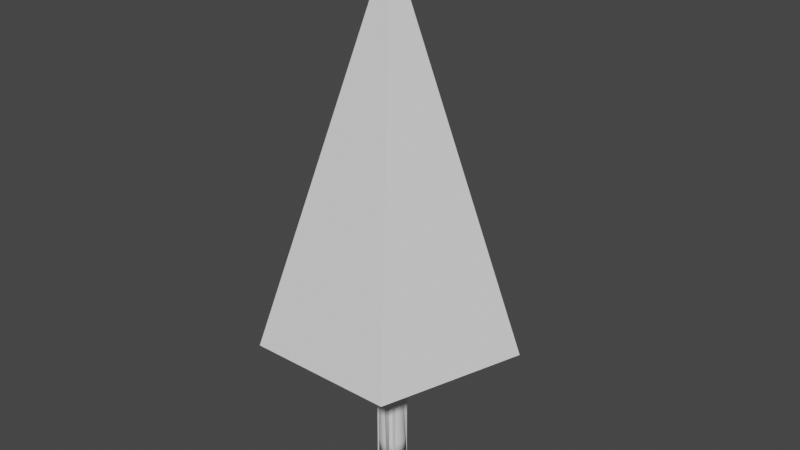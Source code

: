 # Source: SnowTree.blend  (saved by Blender 2.93.21; exported with 4.5.12 LTS)
import bpy
from mathutils import Matrix  # noqa: F401  (used for matrix-valued properties, if any)

bpy.ops.wm.read_factory_settings(use_empty=True)
scene = bpy.context.scene
scene.name = 'Scene'

# ---- collections
col_lod0 = bpy.data.collections.new('LOD0'); scene.collection.children.link(col_lod0)
col_lod1 = bpy.data.collections.new('LOD1'); scene.collection.children.link(col_lod1)
col_lod2 = bpy.data.collections.new('LOD2'); scene.collection.children.link(col_lod2)

# ---- world
world_world = bpy.data.worlds.new('World'); scene.world = world_world
world_world.use_nodes = True; world_world.node_tree.nodes.clear()
_N = world_world.node_tree.nodes; _L = world_world.node_tree.links
n0 = _N.new('ShaderNodeOutputWorld'); n0.name = 'World Output'; n0.location = (300, 300)
n1 = _N.new('ShaderNodeBackground'); n1.name = 'Background'; n1.location = (10, 300)
n1.inputs[0].default_value = (0.05088, 0.05088, 0.05088, 1.0)
_L.new(n1.outputs[0], n0.inputs[0])
n0.is_active_output = True
world_world.color = (0.05088, 0.05088, 0.05088)
world_world.use_sun_shadow = False
world_world.sun_shadow_jitter_overblur = 0.0

# ---- meshes
me_cone_005 = bpy.data.meshes.new('Cone.005')
me_cone_005.from_pydata([(0.0, 4.119, 1.748), (3.917, 1.273, 1.748), (2.421, -3.332, 1.748), (-2.421, -3.332, 1.748), (-3.917, 1.273, 1.748), (0.0, 0.0, 13.87)], [], [(0, 5, 1), (1, 5, 2), (2, 5, 3), (0, 1, 2, 3, 4), (3, 5, 4), (4, 5, 0)])
_uv = me_cone_005.uv_layers.new(name='UVMap')
_uv.uv.foreach_set('vector', [0.25, 0.49, 0.25, 0.25, 0.4783, 0.3242, 0.4783, 0.3242, 0.25, 0.25, 0.3911, 0.05584, 0.3911, 0.05584, 0.25, 0.25, 0.1089, 0.05584, 0.75, 0.49, 0.9783, 0.3242, 0.8911, 0.05584, 0.6089, 0.05584, 0.5217, 0.3242, 0.1089, 0.05584, 0.25, 0.25, 0.02175, 0.3242, 0.02175, 0.3242, 0.25, 0.25, 0.25, 0.49])
me_cone_005.use_remesh_fix_poles = True
me_cone_005.use_remesh_preserve_attributes = False
me_cone_005.update()
me_circle = bpy.data.meshes.new('Circle')
me_circle.from_pydata([(1.759e-08, 1.2, 2.136), (-1.383, 1.903, 2.116), (-1.142, 0.3708, 2.159), (-2.237, -0.7267, 2.189), (-0.7056, -0.9708, 2.196), (1.924e-07, -2.352, 2.234), (0.7056, -0.9708, 2.196), (2.237, -0.7267, 2.189), (1.142, 0.3708, 2.159), (1.383, 1.903, 2.116), (2.683e-08, 0.6448, 4.151), (-0.6795, 0.99, 4.141), (-0.561, 0.2374, 4.162), (-1.099, -0.3019, 4.177), (-0.3467, -0.4218, 4.18), (1.127e-07, -1.1, 4.199), (0.3467, -0.4218, 4.18), (1.099, -0.3019, 4.177), (0.561, 0.2374, 4.162), (0.6795, 0.99, 4.141), (1.977e-08, 1.04, 3.936), (-1.141, 1.619, 3.92), (-0.9419, 0.3555, 3.955), (-1.846, -0.55, 3.98), (-0.5821, -0.7514, 3.986), (1.64e-07, -1.891, 4.017), (0.5821, -0.7514, 3.986), (1.846, -0.55, 3.98), (0.9419, 0.3555, 3.955), (1.141, 1.619, 3.92), (6.004e-08, 0.5745, 5.796), (-0.5463, 0.8521, 5.788), (-0.451, 0.247, 5.805), (-0.8839, -0.1866, 5.817), (-0.2787, -0.283, 5.82), (1.291e-07, -0.8285, 5.835), (0.2787, -0.283, 5.82), (0.8839, -0.1866, 5.817), (0.451, 0.247, 5.805), (0.5463, 0.8521, 5.788), (3.337e-08, 0.8568, 5.543), (-0.8794, 1.304, 5.531), (-0.726, 0.3295, 5.558), (-1.423, -0.3684, 5.577), (-0.4487, -0.5236, 5.581), (1.445e-07, -1.402, 5.605), (0.4487, -0.5236, 5.581), (1.423, -0.3684, 5.577), (0.726, 0.3295, 5.558), (0.8794, 1.304, 5.531), (6.889e-08, 0.4692, 7.35), (-0.3756, 0.66, 7.345), (-0.3101, 0.244, 7.356), (-0.6077, -0.05407, 7.364), (-0.1916, -0.1203, 7.366), (1.164e-07, -0.4954, 7.376), (0.1916, -0.1203, 7.366), (0.6077, -0.05407, 7.364), (0.3101, 0.244, 7.356), (0.3756, 0.66, 7.345), (6.429e-08, 0.7245, 7.139), (-0.6763, 1.068, 7.13), (-0.5583, 0.319, 7.15), (-1.094, -0.2177, 7.165), (-0.3451, -0.3371, 7.169), (1.498e-07, -1.012, 7.187), (0.3451, -0.3371, 7.169), (1.094, -0.2177, 7.165), (0.5583, 0.319, 7.15), (0.6763, 1.068, 7.13), (9.239e-08, 0.2127, 9.871), (0.8058, 1.21, 5.795), (0.6653, 0.3171, 5.82), (0.4112, -0.4647, 5.842), (1.404e-07, -1.269, 5.864), (-1.304, -0.3225, 5.838), (-0.6653, 0.3171, 5.82), (3.855e-08, 0.8002, 5.807), (1.304, -0.3225, 5.838), (-0.4112, -0.4647, 5.842), (-0.8058, 1.21, 5.795), (0.2993, -0.2724, 7.227), (1.398e-07, -0.8582, 7.244), (-0.9491, -0.1689, 7.225), (-0.4843, 0.2966, 7.212), (6.566e-08, 0.6484, 7.202), (0.5866, 0.9464, 7.194), (0.9491, -0.1689, 7.225), (-0.2993, -0.2724, 7.227), (-0.5866, 0.9464, 7.194), (0.4843, 0.2966, 7.212), (-0.5597, -0.7167, 4.121), (1.614e-07, -1.812, 4.152), (-1.097, 1.563, 4.058), (-0.9056, 0.3475, 4.092), (0.9056, 0.3475, 4.092), (1.097, 1.563, 4.058), (0.5597, -0.7167, 4.121), (-1.775, -0.5231, 4.116), (2.275e-08, 1.005, 4.074), (1.775, -0.5231, 4.116), (8.237e-09, 0.577, 2.699), (-0.6476, 0.9061, 2.69), (-0.5347, 0.1887, 2.709), (-1.048, -0.3253, 2.724), (-0.3304, -0.4396, 2.727), (9.009e-08, -1.086, 2.745), (0.3304, -0.4396, 2.727), (1.048, -0.3253, 2.724), (0.5347, 0.1887, 2.709), (0.6476, 0.9061, 2.69), (1.192e-08, 0.01505, 2.714), (2.53e-08, 0.8892, 3.209), (-0.9909, 1.393, 3.195), (1.603, -0.4914, 3.247), (0.8181, 0.2951, 3.225), (-0.5056, -0.6663, 3.252), (1.505e-07, -1.656, 3.279), (-0.8181, 0.2951, 3.225), (0.9909, 1.393, 3.195), (0.5056, -0.6663, 3.252), (-1.603, -0.4914, 3.247)], [], [(113, 11, 10, 112), (115, 18, 17, 114), (117, 15, 14, 116), (118, 12, 11, 113), (119, 19, 18, 115), (120, 16, 15, 117), (121, 13, 12, 118), (112, 10, 19, 119), (114, 17, 16, 120), (116, 14, 13, 121), (11, 21, 20, 10), (18, 28, 27, 17), (15, 25, 24, 14), (12, 22, 21, 11), (19, 29, 28, 18), (16, 26, 25, 15), (13, 23, 22, 12), (10, 20, 29, 19), (17, 27, 26, 16), (14, 24, 23, 13), (92, 35, 34, 91), (94, 32, 31, 93), (96, 39, 38, 95), (97, 36, 35, 92), (98, 33, 32, 94), (99, 30, 39, 96), (100, 37, 36, 97), (91, 34, 33, 98), (93, 31, 30, 99), (95, 38, 37, 100), (32, 42, 41, 31), (39, 49, 48, 38), (36, 46, 45, 35), (33, 43, 42, 32), (30, 40, 49, 39), (37, 47, 46, 36), (34, 44, 43, 33), (31, 41, 40, 30), (38, 48, 47, 37), (35, 45, 44, 34), (71, 59, 58, 72), (73, 56, 55, 74), (75, 53, 52, 76), (77, 50, 59, 71), (78, 57, 56, 73), (79, 54, 53, 75), (80, 51, 50, 77), (72, 58, 57, 78), (74, 55, 54, 79), (76, 52, 51, 80), (81, 66, 65, 82), (83, 63, 62, 84), (85, 60, 69, 86), (87, 67, 66, 81), (88, 64, 63, 83), (89, 61, 60, 85), (90, 68, 67, 87), (82, 65, 64, 88), (84, 62, 61, 89), (86, 69, 68, 90), (63, 70, 62), (60, 70, 69), (67, 70, 66), (64, 70, 63), (61, 70, 60), (68, 70, 67), (65, 70, 64), (62, 70, 61), (69, 70, 68), (66, 70, 65), (42, 76, 80, 41), (45, 74, 79, 44), (48, 72, 78, 47), (41, 80, 77, 40), (44, 79, 75, 43), (47, 78, 73, 46), (40, 77, 71, 49), (43, 75, 76, 42), (46, 73, 74, 45), (49, 71, 72, 48), (59, 86, 90, 58), (52, 84, 89, 51), (55, 82, 88, 54), (58, 90, 87, 57), (51, 89, 85, 50), (54, 88, 83, 53), (57, 87, 81, 56), (50, 85, 86, 59), (53, 83, 84, 52), (56, 81, 82, 55), (28, 95, 100, 27), (21, 93, 99, 20), (24, 91, 98, 23), (27, 100, 97, 26), (20, 99, 96, 29), (23, 98, 94, 22), (26, 97, 92, 25), (29, 96, 95, 28), (22, 94, 93, 21), (25, 92, 91, 24), (5, 106, 107, 6), (2, 103, 104, 3), (9, 110, 101, 0), (6, 107, 108, 7), (3, 104, 105, 4), (0, 101, 102, 1), (7, 108, 109, 8), (4, 105, 106, 5), (1, 102, 103, 2), (8, 109, 110, 9), (110, 111, 101), (107, 111, 108), (104, 111, 105), (101, 111, 102), (108, 111, 109), (105, 111, 106), (102, 111, 103), (109, 111, 110), (106, 111, 107), (103, 111, 104), (4, 116, 121, 3), (7, 114, 120, 6), (0, 112, 119, 9), (3, 121, 118, 2), (6, 120, 117, 5), (9, 119, 115, 8), (2, 118, 113, 1), (5, 117, 116, 4), (8, 115, 114, 7), (1, 113, 112, 0)])
me_circle.polygons.foreach_set('use_smooth', [True] * 130)
_uv = me_circle.uv_layers.new(name='UVMap')
_uv.uv.foreach_set('vector', [0.0, 0.0, 0.0, 0.0, 0.0, 0.0, 0.0, 0.0, 0.0, 0.0, 0.0, 0.0, 0.0, 0.0, 0.0, 0.0, 0.0, 0.0, 0.0, 0.0, 0.0, 0.0, 0.0, 0.0, 0.0, 0.0, 0.0, 0.0, 0.0, 0.0, 0.0, 0.0, 0.0, 0.0, 0.0, 0.0, 0.0, 0.0, 0.0, 0.0, 0.0, 0.0, 0.0, 0.0, 0.0, 0.0, 0.0, 0.0, 0.0, 0.0, 0.0, 0.0, 0.0, 0.0, 0.0, 0.0, 0.0, 0.0, 0.0, 0.0, 0.0, 0.0, 0.0, 0.0, 0.0, 0.0, 0.0, 0.0, 0.0, 0.0, 0.0, 0.0, 0.0, 0.0, 0.0, 0.0, 0.0, 0.0, 0.0, 0.0, 0.0, 0.0, 0.0, 0.0, 0.0, 0.0, 0.0, 0.0, 0.0, 0.0, 0.0, 0.0, 0.0, 0.0, 0.0, 0.0, 0.0, 0.0, 0.0, 0.0, 0.0, 0.0, 0.0, 0.0, 0.0, 0.0, 0.0, 0.0, 0.0, 0.0, 0.0, 0.0, 0.0, 0.0, 0.0, 0.0, 0.0, 0.0, 0.0, 0.0, 0.0, 0.0, 0.0, 0.0, 0.0, 0.0, 0.0, 0.0, 0.0, 0.0, 0.0, 0.0, 0.0, 0.0, 0.0, 0.0, 0.0, 0.0, 0.0, 0.0, 0.0, 0.0, 0.0, 0.0, 0.0, 0.0, 0.0, 0.0, 0.0, 0.0, 0.0, 0.0, 0.0, 0.0, 0.0, 0.0, 0.0, 0.0, 0.0, 0.0, 0.0, 0.0, 0.0, 0.0, 0.0, 0.0, 0.0, 0.0, 0.0, 0.0, 0.0, 0.0, 0.0, 0.0, 0.0, 0.0, 0.0, 0.0, 0.0, 0.0, 0.0, 0.0, 0.0, 0.0, 0.0, 0.0, 0.0, 0.0, 0.0, 0.0, 0.0, 0.0, 0.0, 0.0, 0.0, 0.0, 0.0, 0.0, 0.0, 0.0, 0.0, 0.0, 0.0, 0.0, 0.0, 0.0, 0.0, 0.0, 0.0, 0.0, 0.0, 0.0, 0.0, 0.0, 0.0, 0.0, 0.0, 0.0, 0.0, 0.0, 0.0, 0.0, 0.0, 0.0, 0.0, 0.0, 0.0, 0.0, 0.0, 0.0, 0.0, 0.0, 0.0, 0.0, 0.0, 0.0, 0.0, 0.0, 0.0, 0.0, 0.0, 0.0, 0.0, 0.0, 0.0, 0.0, 0.0, 0.0, 0.0, 0.0, 0.0, 0.0, 0.0, 0.0, 0.0, 0.0, 0.0, 0.0, 0.0, 0.0, 0.0, 0.0, 0.0, 0.0, 0.0, 0.0, 0.0, 0.0, 0.0, 0.0, 0.0, 0.0, 0.0, 0.0, 0.0, 0.0, 0.0, 0.0, 0.0, 0.0, 0.0, 0.0, 0.0, 0.0, 0.0, 0.0, 0.0, 0.0, 0.0, 0.0, 0.0, 0.0, 0.0, 0.0, 0.0, 0.0, 0.0, 0.0, 0.0, 0.0, 0.0, 0.0, 0.0, 0.0, 0.0, 0.0, 0.0, 0.0, 0.0, 0.0, 0.0, 0.0, 0.0, 0.0, 0.0, 0.0, 0.0, 0.0, 0.0, 0.0, 0.0, 0.0, 0.0, 0.0, 0.0, 0.0, 0.0, 0.0, 0.0, 0.0, 0.0, 0.0, 0.0, 0.0, 0.0, 0.0, 0.0, 0.0, 0.0, 0.0, 0.0, 0.0, 0.0, 0.0, 0.0, 0.0, 0.0, 0.0, 0.0, 0.0, 0.0, 0.0, 0.0, 0.0, 0.0, 0.0, 0.0, 0.0, 0.0, 0.0, 0.0, 0.0, 0.0, 0.0, 0.0, 0.0, 0.0, 0.0, 0.0, 0.0, 0.0, 0.0, 0.0, 0.0, 0.0, 0.0, 0.0, 0.0, 0.0, 0.0, 0.0, 0.0, 0.0, 0.0, 0.0, 0.0, 0.0, 0.0, 0.0, 0.0, 0.0, 0.0, 0.0, 0.0, 0.0, 0.0, 0.0, 0.0, 0.0, 0.0, 0.0, 0.0, 0.0, 0.0, 0.0, 0.0, 0.0, 0.0, 0.0, 0.0, 0.0, 0.0, 0.0, 0.0, 0.0, 0.0, 0.0, 0.0, 0.0, 0.0, 0.0, 0.0, 0.0, 0.0, 0.0, 0.0, 0.0, 0.0, 0.0, 0.0, 0.0, 0.0, 0.0, 0.0, 0.0, 0.0, 0.0, 0.0, 0.0, 0.0, 0.0, 0.0, 0.0, 0.0, 0.0, 0.0, 0.0, 0.0, 0.0, 0.0, 0.0, 0.0, 0.0, 0.0, 0.0, 0.0, 0.0, 0.0, 0.0, 0.0, 0.0, 0.0, 0.0, 0.0, 0.0, 0.0, 0.0, 0.0, 0.0, 0.0, 0.0, 0.0, 0.0, 0.0, 0.0, 0.0, 0.0, 0.0, 0.0, 0.0, 0.0, 0.0, 0.0, 0.0, 0.0, 0.0, 0.0, 0.0, 0.0, 0.0, 0.0, 0.0, 0.0, 0.0, 0.0, 0.0, 0.0, 0.0, 0.0, 0.0, 0.0, 0.0, 0.0, 0.0, 0.0, 0.0, 0.0, 0.0, 0.0, 0.0, 0.0, 0.0, 0.0, 0.0, 0.0, 0.0, 0.0, 0.0, 0.0, 0.0, 0.0, 0.0, 0.0, 0.0, 0.0, 0.0, 0.0, 0.0, 0.0, 0.0, 0.0, 0.0, 0.0, 0.0, 0.0, 0.0, 0.0, 0.0, 0.0, 0.0, 0.0, 0.0, 0.0, 0.0, 0.0, 0.0, 0.0, 0.0, 0.0, 0.0, 0.0, 0.0, 0.0, 0.0, 0.0, 0.0, 0.0, 0.0, 0.0, 0.0, 0.0, 0.0, 0.0, 0.0, 0.0, 0.0, 0.0, 0.0, 0.0, 0.0, 0.0, 0.0, 0.0, 0.0, 0.0, 0.0, 0.0, 0.0, 0.0, 0.0, 0.0, 0.0, 0.0, 0.0, 0.0, 0.0, 0.0, 0.0, 0.0, 0.0, 0.0, 0.0, 0.0, 0.0, 0.0, 0.0, 0.0, 0.0, 0.0, 0.0, 0.0, 0.0, 0.0, 0.0, 0.0, 0.0, 0.0, 0.0, 0.0, 0.0, 0.0, 0.0, 0.0, 0.0, 0.0, 0.0, 0.0, 0.0, 0.0, 0.0, 0.0, 0.0, 0.0, 0.0, 0.0, 0.0, 0.0, 0.0, 0.0, 0.0, 0.0, 0.0, 0.0, 0.0, 0.0, 0.0, 0.0, 0.0, 0.0, 0.0, 0.0, 0.0, 0.0, 0.0, 0.0, 0.0, 0.0, 0.0, 0.0, 0.0, 0.0, 0.0, 0.0, 0.0, 0.0, 0.0, 0.0, 0.0, 0.0, 0.0, 0.0, 0.0, 0.0, 0.0, 0.0, 0.0, 0.0, 0.0, 0.0, 0.0, 0.0, 0.0, 0.0, 0.0, 0.0, 0.0, 0.0, 0.0, 0.0, 0.0, 0.0, 0.0, 0.0, 0.0, 0.0, 0.0, 0.0, 0.0, 0.0, 0.0, 0.0, 0.0, 0.0, 0.0, 0.0, 0.0, 0.0, 0.0, 0.0, 0.0, 0.0, 0.0, 0.0, 0.0, 0.0, 0.0, 0.0, 0.0, 0.0, 0.0, 0.0, 0.0, 0.0, 0.0, 0.0, 0.0, 0.0, 0.0, 0.0, 0.0, 0.0, 0.0, 0.0, 0.0, 0.0, 0.0, 0.0, 0.0, 0.0, 0.0, 0.0, 0.0, 0.0, 0.0, 0.0, 0.0, 0.0, 0.0, 0.0, 0.0, 0.0, 0.0, 0.0, 0.0, 0.0, 0.0, 0.0, 0.0, 0.0, 0.0, 0.0, 0.0, 0.0, 0.0, 0.0, 0.0, 0.0, 0.0, 0.0, 0.0, 0.0, 0.0, 0.0, 0.0, 0.0, 0.0, 0.0, 0.0, 0.0, 0.0, 0.0, 0.0, 0.0, 0.0, 0.0, 0.0, 0.0, 0.0, 0.0, 0.0, 0.0, 0.0, 0.0, 0.0, 0.0, 0.0, 0.0, 0.0, 0.0, 0.0, 0.0, 0.0, 0.0, 0.0, 0.0, 0.0, 0.0, 0.0, 0.0, 0.0, 0.0, 0.0, 0.0, 0.0, 0.0, 0.0, 0.0, 0.0, 0.0, 0.0, 0.0, 0.0, 0.0, 0.0, 0.0, 0.0, 0.0, 0.0, 0.0, 0.0, 0.0, 0.0, 0.0, 0.0, 0.0, 0.0, 0.0, 0.0, 0.0, 0.0, 0.0, 0.0, 0.0, 0.0, 0.0, 0.0, 0.0, 0.0, 0.0, 0.0, 0.0, 0.0, 0.0, 0.0, 0.0, 0.0, 0.0, 0.0, 0.0, 0.0, 0.0, 0.0, 0.0, 0.0, 0.0, 0.0, 0.0, 0.0, 0.0, 0.0, 0.0, 0.0, 0.0, 0.0, 0.0, 0.0, 0.0, 0.0, 0.0, 0.0, 0.0, 0.0, 0.0, 0.0, 0.0, 0.0, 0.0, 0.0, 0.0, 0.0, 0.0, 0.0, 0.0, 0.0, 0.0, 0.0, 0.0, 0.0, 0.0, 0.0, 0.0, 0.0, 0.0, 0.0, 0.0, 0.0, 0.0, 0.0, 0.0, 0.0, 0.0, 0.0, 0.0, 0.0, 0.0, 0.0, 0.0, 0.0, 0.0, 0.0, 0.0, 0.0, 0.0, 0.0, 0.0, 0.0, 0.0, 0.0, 0.0, 0.0, 0.0, 0.0, 0.0, 0.0, 0.0, 0.0, 0.0, 0.0, 0.0, 0.0, 0.0, 0.0, 0.0, 0.0, 0.0, 0.0, 0.0, 0.0, 0.0, 0.0, 0.0, 0.0, 0.0, 0.0, 0.0, 0.0, 0.0, 0.0, 0.0, 0.0, 0.0, 0.0, 0.0, 0.0, 0.0, 0.0, 0.0, 0.0, 0.0, 0.0, 0.0, 0.0, 0.0, 0.0, 0.0, 0.0, 0.0, 0.0, 0.0, 0.0, 0.0, 0.0, 0.0, 0.0, 0.0, 0.0, 0.0, 0.0, 0.0, 0.0, 0.0, 0.0, 0.0, 0.0, 0.0, 0.0, 0.0, 0.0, 0.0, 0.0, 0.0, 0.0, 0.0, 0.0, 0.0, 0.0, 0.0, 0.0, 0.0, 0.0])
me_circle.use_remesh_fix_poles = True
me_circle.use_remesh_preserve_attributes = False
me_circle.update()
me_cylinder_002 = bpy.data.meshes.new('Cylinder.002')
me_cylinder_002.from_pydata([(-1.359e-09, 0.4391, -2.992), (-5.1e-09, 0.2637, 3.784), (0.2605, 0.3545, -2.992), (0.1691, 0.2087, 3.784), (0.4215, 0.1329, -2.992), (0.2735, 0.06494, 3.784), (0.4215, -0.141, -2.992), (0.2735, -0.1128, 3.784), (0.2605, -0.3626, -2.992), (0.1691, -0.2566, 3.784), (-4.01e-08, -0.4473, -2.992), (-3.024e-08, -0.3115, 3.784), (-0.2605, -0.3626, -2.992), (-0.1691, -0.2566, 3.784), (-0.4215, -0.141, -2.992), (-0.2735, -0.1128, 3.784), (-0.4215, 0.1329, -2.992), (-0.2735, 0.06494, 3.784), (-0.2605, 0.3545, -2.992), (-0.1691, 0.2087, 3.784), (-5.1e-09, 0.2637, 3.639), (0.1691, 0.2087, 3.639), (0.2735, 0.06494, 3.639), (0.2735, -0.1128, 3.639), (0.1691, -0.2566, 3.639), (-3.024e-08, -0.3115, 3.639), (-0.1691, -0.2566, 3.639), (-0.2735, -0.1128, 3.639), (-0.2735, 0.06494, 3.639), (-0.1691, 0.2087, 3.639), (0.2605, 0.3545, -2.445), (0.4215, 0.1329, -2.445), (0.4215, -0.141, -2.445), (0.2605, -0.3626, -2.445), (-4.01e-08, -0.4473, -2.445), (-0.2605, -0.3626, -2.445), (-0.4215, -0.141, -2.445), (-0.4215, 0.1329, -2.445), (-0.2605, 0.3545, -2.445), (-1.359e-09, 0.4391, -2.445), (-4.383e-09, 0.1828, 1.891), (0.1929, 0.1204, 1.898), (0.3121, -0.04277, 1.914), (0.3121, -0.2445, 1.935), (0.1929, -0.4077, 1.952), (-3.307e-08, -0.47, 1.958), (-0.1929, -0.4077, 1.952), (-0.3121, -0.2445, 1.935), (-0.3121, -0.04277, 1.914), (-0.1929, 0.1204, 1.898), (0.2173, 0.2024, 0.8859), (0.3516, 0.0185, 0.8672), (0.3516, -0.2088, 0.8442), (0.2173, -0.3927, 0.8256), (-3.542e-08, -0.463, 0.8184), (-0.2173, -0.3927, 0.8256), (-0.3516, -0.2088, 0.8442), (-0.3516, 0.0185, 0.8672), (-0.2173, 0.2024, 0.8859), (-3.102e-09, 0.2727, 0.893)], [], [(20, 1, 3, 21), (21, 3, 5, 22), (22, 5, 7, 23), (23, 7, 9, 24), (24, 9, 11, 25), (25, 11, 13, 26), (26, 13, 15, 27), (27, 15, 17, 28), (3, 1, 19, 17, 15, 13, 11, 9, 7, 5), (28, 17, 19, 29), (29, 19, 1, 20), (0, 2, 4, 6, 8, 10, 12, 14, 16, 18), (49, 29, 20, 40), (48, 28, 29, 49), (47, 27, 28, 48), (46, 26, 27, 47), (45, 25, 26, 46), (44, 24, 25, 45), (43, 23, 24, 44), (42, 22, 23, 43), (41, 21, 22, 42), (40, 20, 21, 41), (0, 39, 30, 2), (2, 30, 31, 4), (4, 31, 32, 6), (6, 32, 33, 8), (8, 33, 34, 10), (10, 34, 35, 12), (12, 35, 36, 14), (14, 36, 37, 16), (16, 37, 38, 18), (18, 38, 39, 0), (59, 40, 41, 50), (50, 41, 42, 51), (51, 42, 43, 52), (52, 43, 44, 53), (53, 44, 45, 54), (54, 45, 46, 55), (55, 46, 47, 56), (56, 47, 48, 57), (57, 48, 49, 58), (58, 49, 40, 59), (38, 58, 59, 39), (37, 57, 58, 38), (36, 56, 57, 37), (35, 55, 56, 36), (34, 54, 55, 35), (33, 53, 54, 34), (32, 52, 53, 33), (31, 51, 52, 32), (30, 50, 51, 31), (39, 59, 50, 30)])
me_cylinder_002.polygons.foreach_set('use_smooth', [True] * 52)
_uv = me_cylinder_002.uv_layers.new(name='UVMap')
_uv.uv.foreach_set('vector', [1.0, 0.9829, 1.0, 1.0, 0.9, 1.0, 0.9, 0.9829, 0.9, 0.9829, 0.9, 1.0, 0.8, 1.0, 0.8, 0.9829, 0.8, 0.9829, 0.8, 1.0, 0.7, 1.0, 0.7, 0.9829, 0.7, 0.9829, 0.7, 1.0, 0.6, 1.0, 0.6, 0.9829, 0.6, 0.9829, 0.6, 1.0, 0.5, 1.0, 0.5, 0.9829, 0.5, 0.9829, 0.5, 1.0, 0.4, 1.0, 0.4, 0.9829, 0.4, 0.9829, 0.4, 1.0, 0.3, 1.0, 0.3, 0.9829, 0.3, 0.9829, 0.3, 1.0, 0.2, 1.0, 0.2, 0.9829, 0.3911, 0.4442, 0.25, 0.49, 0.1089, 0.4442, 0.02175, 0.3242, 0.02175, 0.1758, 0.1089, 0.05584, 0.25, 0.01, 0.3911, 0.05584, 0.4783, 0.1758, 0.4783, 0.3242, 0.2, 0.9829, 0.2, 1.0, 0.1, 1.0, 0.1, 0.9829, 0.1, 0.9829, 0.1, 1.0, -7.451e-08, 1.0, -7.451e-08, 0.9829, 0.75, 0.49, 0.8911, 0.4442, 0.9783, 0.3242, 0.9783, 0.1758, 0.8911, 0.05584, 0.75, 0.01, 0.6089, 0.05584, 0.5217, 0.1758, 0.5217, 0.3242, 0.6089, 0.4442, 0.1, 0.8592, 0.1, 0.9829, -7.451e-08, 0.9829, -7.451e-08, 0.8592, 0.2, 0.8592, 0.2, 0.9829, 0.1, 0.9829, 0.1, 0.8592, 0.3, 0.8592, 0.3, 0.9829, 0.2, 0.9829, 0.2, 0.8592, 0.4, 0.8592, 0.4, 0.9829, 0.3, 0.9829, 0.3, 0.8592, 0.5, 0.8592, 0.5, 0.9829, 0.4, 0.9829, 0.4, 0.8592, 0.6, 0.8592, 0.6, 0.9829, 0.5, 0.9829, 0.5, 0.8592, 0.7, 0.8592, 0.7, 0.9829, 0.6, 0.9829, 0.6, 0.8592, 0.8, 0.8592, 0.8, 0.9829, 0.7, 0.9829, 0.7, 0.8592, 0.9, 0.8592, 0.9, 0.9829, 0.8, 0.9829, 0.8, 0.8592, 1.0, 0.8592, 1.0, 0.9829, 0.9, 0.9829, 0.9, 0.8592, 1.0, 0.5, 1.0, 0.542, 0.9, 0.542, 0.9, 0.5, 0.9, 0.5, 0.9, 0.542, 0.8, 0.542, 0.8, 0.5, 0.8, 0.5, 0.8, 0.542, 0.7, 0.542, 0.7, 0.5, 0.7, 0.5, 0.7, 0.542, 0.6, 0.542, 0.6, 0.5, 0.6, 0.5, 0.6, 0.542, 0.5, 0.542, 0.5, 0.5, 0.5, 0.5, 0.5, 0.542, 0.4, 0.542, 0.4, 0.5, 0.4, 0.5, 0.4, 0.542, 0.3, 0.542, 0.3, 0.5, 0.3, 0.5, 0.3, 0.542, 0.2, 0.542, 0.2, 0.5, 0.2, 0.5, 0.2, 0.542, 0.1, 0.542, 0.1, 0.5, 0.1, 0.5, 0.1, 0.542, -7.451e-08, 0.542, -7.451e-08, 0.5, 1.0, 0.7816, 1.0, 0.8592, 0.9, 0.8592, 0.9, 0.7816, 0.9, 0.7816, 0.9, 0.8592, 0.8, 0.8592, 0.8, 0.7816, 0.8, 0.7816, 0.8, 0.8592, 0.7, 0.8592, 0.7, 0.7816, 0.7, 0.7816, 0.7, 0.8592, 0.6, 0.8592, 0.6, 0.7816, 0.6, 0.7816, 0.6, 0.8592, 0.5, 0.8592, 0.5, 0.7816, 0.5, 0.7816, 0.5, 0.8592, 0.4, 0.8592, 0.4, 0.7816, 0.4, 0.7816, 0.4, 0.8592, 0.3, 0.8592, 0.3, 0.7816, 0.3, 0.7816, 0.3, 0.8592, 0.2, 0.8592, 0.2, 0.7816, 0.2, 0.7816, 0.2, 0.8592, 0.1, 0.8592, 0.1, 0.7816, 0.1, 0.7816, 0.1, 0.8592, -7.451e-08, 0.8592, -7.451e-08, 0.7816, 0.1, 0.542, 0.1, 0.7816, -7.451e-08, 0.7816, -7.451e-08, 0.542, 0.2, 0.542, 0.2, 0.7816, 0.1, 0.7816, 0.1, 0.542, 0.3, 0.542, 0.3, 0.7816, 0.2, 0.7816, 0.2, 0.542, 0.4, 0.542, 0.4, 0.7816, 0.3, 0.7816, 0.3, 0.542, 0.5, 0.542, 0.5, 0.7816, 0.4, 0.7816, 0.4, 0.542, 0.6, 0.542, 0.6, 0.7816, 0.5, 0.7816, 0.5, 0.542, 0.7, 0.542, 0.7, 0.7816, 0.6, 0.7816, 0.6, 0.542, 0.8, 0.542, 0.8, 0.7816, 0.7, 0.7816, 0.7, 0.542, 0.9, 0.542, 0.9, 0.7816, 0.8, 0.7816, 0.8, 0.542, 1.0, 0.542, 1.0, 0.7816, 0.9, 0.7816, 0.9, 0.542])
me_cylinder_002.use_remesh_fix_poles = True
me_cylinder_002.use_remesh_preserve_attributes = False
me_cylinder_002.update()
me_circle_002 = bpy.data.meshes.new('Circle.002')
me_circle_002.from_pydata([(1.924e-08, 1.158, 2.809), (-1.331, 1.834, 2.79), (-1.099, 0.3598, 2.831), (-2.154, -0.6966, 2.86), (-0.6791, -0.9315, 2.866), (1.874e-07, -2.261, 2.903), (0.6791, -0.9315, 2.866), (2.154, -0.6966, 2.86), (1.099, 0.3598, 2.831), (1.331, 1.834, 2.79), (2.813e-08, 0.6235, 4.172), (-0.654, 0.9558, 4.163), (-0.5399, 0.2314, 4.183), (-1.058, -0.2877, 4.198), (-0.3337, -0.4031, 4.201), (1.108e-07, -1.056, 4.219), (0.3337, -0.4031, 4.201), (1.058, -0.2877, 4.198), (0.5399, 0.2314, 4.183), (0.654, 0.9558, 4.163), (2.133e-08, 1.003, 4.542), (-1.098, 1.561, 4.526), (-0.9066, 0.345, 4.56), (-1.777, -0.5265, 4.584), (-0.5603, -0.7203, 4.589), (1.601e-07, -1.817, 4.619), (0.5603, -0.7203, 4.589), (1.777, -0.5265, 4.584), (0.9066, 0.345, 4.56), (1.098, 1.561, 4.526), (6.01e-08, 0.5559, 5.994), (-0.5258, 0.823, 5.987), (-0.4341, 0.2406, 6.003), (-0.8507, -0.1767, 6.014), (-0.2683, -0.2695, 6.017), (1.266e-07, -0.7945, 6.031), (0.2683, -0.2695, 6.017), (0.8507, -0.1767, 6.014), (0.4341, 0.2406, 6.003), (0.5258, 0.823, 5.987), (3.442e-08, 0.8276, 6.088), (-0.8464, 1.258, 6.076), (-0.6988, 0.3201, 6.102), (-1.369, -0.3517, 6.121), (-0.4319, -0.5011, 6.125), (1.414e-07, -1.346, 6.148), (0.4319, -0.5011, 6.125), (1.369, -0.3517, 6.121), (0.6988, 0.3201, 6.102), (0.8464, 1.258, 6.076), (6.861e-08, 0.4545, 7.321), (-0.3615, 0.6381, 7.316), (-0.2984, 0.2377, 7.327), (-0.5849, -0.04915, 7.335), (-0.1844, -0.1129, 7.337), (1.143e-07, -0.4739, 7.347), (0.1844, -0.1129, 7.337), (0.5849, -0.04915, 7.335), (0.2984, 0.2377, 7.327), (0.3615, 0.6381, 7.316), (6.418e-08, 0.7003, 7.346), (-0.6509, 1.031, 7.337), (-0.5374, 0.31, 7.357), (-1.053, -0.2067, 7.371), (-0.3321, -0.3216, 7.374), (1.465e-07, -0.9716, 7.392), (0.3321, -0.3216, 7.374), (1.053, -0.2067, 7.371), (0.5374, 0.31, 7.357), (0.6509, 1.031, 7.337), (9.123e-08, 0.2076, 9.976), (0.7756, 1.167, 6.331), (0.6403, 0.3081, 6.355), (0.3957, -0.4444, 6.375), (1.374e-07, -1.219, 6.397), (-1.255, -0.3075, 6.372), (-0.6403, 0.3081, 6.355), (3.942e-08, 0.7731, 6.342), (1.255, -0.3075, 6.372), (-0.3957, -0.4444, 6.375), (-0.7756, 1.167, 6.331), (0.2881, -0.2593, 7.709), (1.369e-07, -0.8232, 7.725), (-0.9135, -0.1597, 7.706), (-0.4661, 0.2884, 7.694), (6.551e-08, 0.6269, 7.685), (0.5646, 0.9138, 7.677), (0.9135, -0.1597, 7.706), (-0.2881, -0.2593, 7.709), (-0.5646, 0.9138, 7.677), (0.4661, 0.2884, 7.694), (-0.5387, -0.687, 4.72), (1.576e-07, -1.741, 4.749), (-1.056, 1.507, 4.659), (-0.8716, 0.3373, 4.691), (0.8716, 0.3373, 4.691), (1.056, 1.507, 4.659), (0.5387, -0.687, 4.72), (-1.708, -0.5006, 4.715), (2.42e-08, 0.9704, 4.674), (1.708, -0.5006, 4.715), (1.024e-08, 0.5583, 2.721), (-0.6233, 0.875, 2.712), (-0.5146, 0.1845, 2.731), (-1.009, -0.3102, 2.745), (-0.318, -0.4202, 2.748), (8.902e-08, -1.043, 2.765), (0.318, -0.4202, 2.748), (1.009, -0.3102, 2.745), (0.5146, 0.1845, 2.731), (0.6233, 0.875, 2.712), (1.378e-08, 0.01738, 3.365), (2.666e-08, 0.8588, 3.841), (-0.9537, 1.343, 3.828), (1.543, -0.4701, 3.878), (0.7874, 0.2869, 3.857), (-0.4866, -0.6384, 3.883), (1.472e-07, -1.591, 3.909), (-0.7874, 0.2869, 3.857), (0.9537, 1.343, 3.828), (0.4866, -0.6384, 3.883), (-1.543, -0.4701, 3.878)], [], [(113, 11, 10, 112), (115, 18, 17, 114), (117, 15, 14, 116), (118, 12, 11, 113), (119, 19, 18, 115), (120, 16, 15, 117), (121, 13, 12, 118), (112, 10, 19, 119), (114, 17, 16, 120), (116, 14, 13, 121), (11, 21, 20, 10), (18, 28, 27, 17), (15, 25, 24, 14), (12, 22, 21, 11), (19, 29, 28, 18), (16, 26, 25, 15), (13, 23, 22, 12), (10, 20, 29, 19), (17, 27, 26, 16), (14, 24, 23, 13), (92, 35, 34, 91), (94, 32, 31, 93), (96, 39, 38, 95), (97, 36, 35, 92), (98, 33, 32, 94), (99, 30, 39, 96), (100, 37, 36, 97), (91, 34, 33, 98), (93, 31, 30, 99), (95, 38, 37, 100), (32, 42, 41, 31), (39, 49, 48, 38), (36, 46, 45, 35), (33, 43, 42, 32), (30, 40, 49, 39), (37, 47, 46, 36), (34, 44, 43, 33), (31, 41, 40, 30), (38, 48, 47, 37), (35, 45, 44, 34), (71, 59, 58, 72), (73, 56, 55, 74), (75, 53, 52, 76), (77, 50, 59, 71), (78, 57, 56, 73), (79, 54, 53, 75), (80, 51, 50, 77), (72, 58, 57, 78), (74, 55, 54, 79), (76, 52, 51, 80), (81, 66, 65, 82), (83, 63, 62, 84), (85, 60, 69, 86), (87, 67, 66, 81), (88, 64, 63, 83), (89, 61, 60, 85), (90, 68, 67, 87), (82, 65, 64, 88), (84, 62, 61, 89), (86, 69, 68, 90), (63, 70, 62), (60, 70, 69), (67, 70, 66), (64, 70, 63), (61, 70, 60), (68, 70, 67), (65, 70, 64), (62, 70, 61), (69, 70, 68), (66, 70, 65), (42, 76, 80, 41), (45, 74, 79, 44), (48, 72, 78, 47), (41, 80, 77, 40), (44, 79, 75, 43), (47, 78, 73, 46), (40, 77, 71, 49), (43, 75, 76, 42), (46, 73, 74, 45), (49, 71, 72, 48), (59, 86, 90, 58), (52, 84, 89, 51), (55, 82, 88, 54), (58, 90, 87, 57), (51, 89, 85, 50), (54, 88, 83, 53), (57, 87, 81, 56), (50, 85, 86, 59), (53, 83, 84, 52), (56, 81, 82, 55), (28, 95, 100, 27), (21, 93, 99, 20), (24, 91, 98, 23), (27, 100, 97, 26), (20, 99, 96, 29), (23, 98, 94, 22), (26, 97, 92, 25), (29, 96, 95, 28), (22, 94, 93, 21), (25, 92, 91, 24), (5, 106, 107, 6), (2, 103, 104, 3), (9, 110, 101, 0), (6, 107, 108, 7), (3, 104, 105, 4), (0, 101, 102, 1), (7, 108, 109, 8), (4, 105, 106, 5), (1, 102, 103, 2), (8, 109, 110, 9), (110, 111, 101), (107, 111, 108), (104, 111, 105), (101, 111, 102), (108, 111, 109), (105, 111, 106), (102, 111, 103), (109, 111, 110), (106, 111, 107), (103, 111, 104), (4, 116, 121, 3), (7, 114, 120, 6), (0, 112, 119, 9), (3, 121, 118, 2), (6, 120, 117, 5), (9, 119, 115, 8), (2, 118, 113, 1), (5, 117, 116, 4), (8, 115, 114, 7), (1, 113, 112, 0)])
me_circle_002.polygons.foreach_set('use_smooth', [True] * 130)
_uv = me_circle_002.uv_layers.new(name='UVMap')
_uv.uv.foreach_set('vector', [0.0, 0.0, 0.0, 0.0, 0.0, 0.0, 0.0, 0.0, 0.0, 0.0, 0.0, 0.0, 0.0, 0.0, 0.0, 0.0, 0.0, 0.0, 0.0, 0.0, 0.0, 0.0, 0.0, 0.0, 0.0, 0.0, 0.0, 0.0, 0.0, 0.0, 0.0, 0.0, 0.0, 0.0, 0.0, 0.0, 0.0, 0.0, 0.0, 0.0, 0.0, 0.0, 0.0, 0.0, 0.0, 0.0, 0.0, 0.0, 0.0, 0.0, 0.0, 0.0, 0.0, 0.0, 0.0, 0.0, 0.0, 0.0, 0.0, 0.0, 0.0, 0.0, 0.0, 0.0, 0.0, 0.0, 0.0, 0.0, 0.0, 0.0, 0.0, 0.0, 0.0, 0.0, 0.0, 0.0, 0.0, 0.0, 0.0, 0.0, 0.0, 0.0, 0.0, 0.0, 0.0, 0.0, 0.0, 0.0, 0.0, 0.0, 0.0, 0.0, 0.0, 0.0, 0.0, 0.0, 0.0, 0.0, 0.0, 0.0, 0.0, 0.0, 0.0, 0.0, 0.0, 0.0, 0.0, 0.0, 0.0, 0.0, 0.0, 0.0, 0.0, 0.0, 0.0, 0.0, 0.0, 0.0, 0.0, 0.0, 0.0, 0.0, 0.0, 0.0, 0.0, 0.0, 0.0, 0.0, 0.0, 0.0, 0.0, 0.0, 0.0, 0.0, 0.0, 0.0, 0.0, 0.0, 0.0, 0.0, 0.0, 0.0, 0.0, 0.0, 0.0, 0.0, 0.0, 0.0, 0.0, 0.0, 0.0, 0.0, 0.0, 0.0, 0.0, 0.0, 0.0, 0.0, 0.0, 0.0, 0.0, 0.0, 0.0, 0.0, 0.0, 0.0, 0.0, 0.0, 0.0, 0.0, 0.0, 0.0, 0.0, 0.0, 0.0, 0.0, 0.0, 0.0, 0.0, 0.0, 0.0, 0.0, 0.0, 0.0, 0.0, 0.0, 0.0, 0.0, 0.0, 0.0, 0.0, 0.0, 0.0, 0.0, 0.0, 0.0, 0.0, 0.0, 0.0, 0.0, 0.0, 0.0, 0.0, 0.0, 0.0, 0.0, 0.0, 0.0, 0.0, 0.0, 0.0, 0.0, 0.0, 0.0, 0.0, 0.0, 0.0, 0.0, 0.0, 0.0, 0.0, 0.0, 0.0, 0.0, 0.0, 0.0, 0.0, 0.0, 0.0, 0.0, 0.0, 0.0, 0.0, 0.0, 0.0, 0.0, 0.0, 0.0, 0.0, 0.0, 0.0, 0.0, 0.0, 0.0, 0.0, 0.0, 0.0, 0.0, 0.0, 0.0, 0.0, 0.0, 0.0, 0.0, 0.0, 0.0, 0.0, 0.0, 0.0, 0.0, 0.0, 0.0, 0.0, 0.0, 0.0, 0.0, 0.0, 0.0, 0.0, 0.0, 0.0, 0.0, 0.0, 0.0, 0.0, 0.0, 0.0, 0.0, 0.0, 0.0, 0.0, 0.0, 0.0, 0.0, 0.0, 0.0, 0.0, 0.0, 0.0, 0.0, 0.0, 0.0, 0.0, 0.0, 0.0, 0.0, 0.0, 0.0, 0.0, 0.0, 0.0, 0.0, 0.0, 0.0, 0.0, 0.0, 0.0, 0.0, 0.0, 0.0, 0.0, 0.0, 0.0, 0.0, 0.0, 0.0, 0.0, 0.0, 0.0, 0.0, 0.0, 0.0, 0.0, 0.0, 0.0, 0.0, 0.0, 0.0, 0.0, 0.0, 0.0, 0.0, 0.0, 0.0, 0.0, 0.0, 0.0, 0.0, 0.0, 0.0, 0.0, 0.0, 0.0, 0.0, 0.0, 0.0, 0.0, 0.0, 0.0, 0.0, 0.0, 0.0, 0.0, 0.0, 0.0, 0.0, 0.0, 0.0, 0.0, 0.0, 0.0, 0.0, 0.0, 0.0, 0.0, 0.0, 0.0, 0.0, 0.0, 0.0, 0.0, 0.0, 0.0, 0.0, 0.0, 0.0, 0.0, 0.0, 0.0, 0.0, 0.0, 0.0, 0.0, 0.0, 0.0, 0.0, 0.0, 0.0, 0.0, 0.0, 0.0, 0.0, 0.0, 0.0, 0.0, 0.0, 0.0, 0.0, 0.0, 0.0, 0.0, 0.0, 0.0, 0.0, 0.0, 0.0, 0.0, 0.0, 0.0, 0.0, 0.0, 0.0, 0.0, 0.0, 0.0, 0.0, 0.0, 0.0, 0.0, 0.0, 0.0, 0.0, 0.0, 0.0, 0.0, 0.0, 0.0, 0.0, 0.0, 0.0, 0.0, 0.0, 0.0, 0.0, 0.0, 0.0, 0.0, 0.0, 0.0, 0.0, 0.0, 0.0, 0.0, 0.0, 0.0, 0.0, 0.0, 0.0, 0.0, 0.0, 0.0, 0.0, 0.0, 0.0, 0.0, 0.0, 0.0, 0.0, 0.0, 0.0, 0.0, 0.0, 0.0, 0.0, 0.0, 0.0, 0.0, 0.0, 0.0, 0.0, 0.0, 0.0, 0.0, 0.0, 0.0, 0.0, 0.0, 0.0, 0.0, 0.0, 0.0, 0.0, 0.0, 0.0, 0.0, 0.0, 0.0, 0.0, 0.0, 0.0, 0.0, 0.0, 0.0, 0.0, 0.0, 0.0, 0.0, 0.0, 0.0, 0.0, 0.0, 0.0, 0.0, 0.0, 0.0, 0.0, 0.0, 0.0, 0.0, 0.0, 0.0, 0.0, 0.0, 0.0, 0.0, 0.0, 0.0, 0.0, 0.0, 0.0, 0.0, 0.0, 0.0, 0.0, 0.0, 0.0, 0.0, 0.0, 0.0, 0.0, 0.0, 0.0, 0.0, 0.0, 0.0, 0.0, 0.0, 0.0, 0.0, 0.0, 0.0, 0.0, 0.0, 0.0, 0.0, 0.0, 0.0, 0.0, 0.0, 0.0, 0.0, 0.0, 0.0, 0.0, 0.0, 0.0, 0.0, 0.0, 0.0, 0.0, 0.0, 0.0, 0.0, 0.0, 0.0, 0.0, 0.0, 0.0, 0.0, 0.0, 0.0, 0.0, 0.0, 0.0, 0.0, 0.0, 0.0, 0.0, 0.0, 0.0, 0.0, 0.0, 0.0, 0.0, 0.0, 0.0, 0.0, 0.0, 0.0, 0.0, 0.0, 0.0, 0.0, 0.0, 0.0, 0.0, 0.0, 0.0, 0.0, 0.0, 0.0, 0.0, 0.0, 0.0, 0.0, 0.0, 0.0, 0.0, 0.0, 0.0, 0.0, 0.0, 0.0, 0.0, 0.0, 0.0, 0.0, 0.0, 0.0, 0.0, 0.0, 0.0, 0.0, 0.0, 0.0, 0.0, 0.0, 0.0, 0.0, 0.0, 0.0, 0.0, 0.0, 0.0, 0.0, 0.0, 0.0, 0.0, 0.0, 0.0, 0.0, 0.0, 0.0, 0.0, 0.0, 0.0, 0.0, 0.0, 0.0, 0.0, 0.0, 0.0, 0.0, 0.0, 0.0, 0.0, 0.0, 0.0, 0.0, 0.0, 0.0, 0.0, 0.0, 0.0, 0.0, 0.0, 0.0, 0.0, 0.0, 0.0, 0.0, 0.0, 0.0, 0.0, 0.0, 0.0, 0.0, 0.0, 0.0, 0.0, 0.0, 0.0, 0.0, 0.0, 0.0, 0.0, 0.0, 0.0, 0.0, 0.0, 0.0, 0.0, 0.0, 0.0, 0.0, 0.0, 0.0, 0.0, 0.0, 0.0, 0.0, 0.0, 0.0, 0.0, 0.0, 0.0, 0.0, 0.0, 0.0, 0.0, 0.0, 0.0, 0.0, 0.0, 0.0, 0.0, 0.0, 0.0, 0.0, 0.0, 0.0, 0.0, 0.0, 0.0, 0.0, 0.0, 0.0, 0.0, 0.0, 0.0, 0.0, 0.0, 0.0, 0.0, 0.0, 0.0, 0.0, 0.0, 0.0, 0.0, 0.0, 0.0, 0.0, 0.0, 0.0, 0.0, 0.0, 0.0, 0.0, 0.0, 0.0, 0.0, 0.0, 0.0, 0.0, 0.0, 0.0, 0.0, 0.0, 0.0, 0.0, 0.0, 0.0, 0.0, 0.0, 0.0, 0.0, 0.0, 0.0, 0.0, 0.0, 0.0, 0.0, 0.0, 0.0, 0.0, 0.0, 0.0, 0.0, 0.0, 0.0, 0.0, 0.0, 0.0, 0.0, 0.0, 0.0, 0.0, 0.0, 0.0, 0.0, 0.0, 0.0, 0.0, 0.0, 0.0, 0.0, 0.0, 0.0, 0.0, 0.0, 0.0, 0.0, 0.0, 0.0, 0.0, 0.0, 0.0, 0.0, 0.0, 0.0, 0.0, 0.0, 0.0, 0.0, 0.0, 0.0, 0.0, 0.0, 0.0, 0.0, 0.0, 0.0, 0.0, 0.0, 0.0, 0.0, 0.0, 0.0, 0.0, 0.0, 0.0, 0.0, 0.0, 0.0, 0.0, 0.0, 0.0, 0.0, 0.0, 0.0, 0.0, 0.0, 0.0, 0.0, 0.0, 0.0, 0.0, 0.0, 0.0, 0.0, 0.0, 0.0, 0.0, 0.0, 0.0, 0.0, 0.0, 0.0, 0.0, 0.0, 0.0, 0.0, 0.0, 0.0, 0.0, 0.0, 0.0, 0.0, 0.0, 0.0, 0.0, 0.0, 0.0, 0.0, 0.0, 0.0, 0.0, 0.0, 0.0, 0.0, 0.0, 0.0, 0.0, 0.0, 0.0, 0.0, 0.0, 0.0, 0.0, 0.0, 0.0, 0.0, 0.0, 0.0, 0.0, 0.0, 0.0, 0.0, 0.0, 0.0, 0.0, 0.0, 0.0, 0.0, 0.0, 0.0, 0.0, 0.0, 0.0, 0.0, 0.0, 0.0, 0.0, 0.0, 0.0, 0.0, 0.0, 0.0, 0.0, 0.0, 0.0, 0.0, 0.0, 0.0, 0.0, 0.0, 0.0, 0.0, 0.0, 0.0, 0.0, 0.0, 0.0, 0.0, 0.0, 0.0, 0.0, 0.0, 0.0, 0.0, 0.0, 0.0, 0.0, 0.0, 0.0, 0.0, 0.0, 0.0, 0.0, 0.0, 0.0, 0.0, 0.0, 0.0, 0.0, 0.0, 0.0, 0.0, 0.0, 0.0, 0.0, 0.0, 0.0, 0.0, 0.0, 0.0, 0.0, 0.0, 0.0, 0.0, 0.0, 0.0, 0.0, 0.0, 0.0, 0.0, 0.0, 0.0, 0.0, 0.0, 0.0, 0.0, 0.0, 0.0, 0.0, 0.0, 0.0, 0.0, 0.0, 0.0, 0.0, 0.0, 0.0, 0.0, 0.0, 0.0, 0.0, 0.0, 0.0])
me_circle_002.use_remesh_fix_poles = True
me_circle_002.use_remesh_preserve_attributes = False
me_circle_002.update()
me_circle_006 = bpy.data.meshes.new('Circle.006')
me_circle_006.from_pydata([(1.759e-08, 1.2, 2.136), (-1.383, 1.903, 2.116), (-1.142, 0.3708, 2.159), (-2.237, -0.7267, 2.189), (-0.7056, -0.9708, 2.196), (1.924e-07, -2.352, 2.234), (0.7056, -0.9708, 2.196), (2.237, -0.7267, 2.189), (1.142, 0.3708, 2.159), (1.383, 1.903, 2.116), (2.683e-08, 0.6448, 4.151), (-0.6795, 0.99, 4.141), (-0.561, 0.2374, 4.162), (-1.099, -0.3019, 4.177), (-0.3467, -0.4218, 4.18), (1.127e-07, -1.1, 4.199), (0.3467, -0.4218, 4.18), (1.099, -0.3019, 4.177), (0.561, 0.2374, 4.162), (0.6795, 0.99, 4.141), (1.977e-08, 1.04, 3.936), (-1.141, 1.619, 3.92), (-0.9419, 0.3555, 3.955), (-1.846, -0.55, 3.98), (-0.5821, -0.7514, 3.986), (1.64e-07, -1.891, 4.017), (0.5821, -0.7514, 3.986), (1.846, -0.55, 3.98), (0.9419, 0.3555, 3.955), (1.141, 1.619, 3.92), (6.004e-08, 0.5745, 5.796), (-0.5463, 0.8521, 5.788), (-0.451, 0.247, 5.805), (-0.8839, -0.1866, 5.817), (-0.2787, -0.283, 5.82), (1.291e-07, -0.8285, 5.835), (0.2787, -0.283, 5.82), (0.8839, -0.1866, 5.817), (0.451, 0.247, 5.805), (0.5463, 0.8521, 5.788), (3.337e-08, 0.8568, 5.543), (-0.8794, 1.304, 5.531), (-0.726, 0.3295, 5.558), (-1.423, -0.3684, 5.577), (-0.4487, -0.5236, 5.581), (1.445e-07, -1.402, 5.605), (0.4487, -0.5236, 5.581), (1.423, -0.3684, 5.577), (0.726, 0.3295, 5.558), (0.8794, 1.304, 5.531), (6.889e-08, 0.4692, 7.35), (-0.3756, 0.66, 7.345), (-0.3101, 0.244, 7.356), (-0.6077, -0.05407, 7.364), (-0.1916, -0.1203, 7.366), (1.164e-07, -0.4954, 7.376), (0.1916, -0.1203, 7.366), (0.6077, -0.05407, 7.364), (0.3101, 0.244, 7.356), (0.3756, 0.66, 7.345), (6.429e-08, 0.7245, 7.139), (-0.6763, 1.068, 7.13), (-0.5583, 0.319, 7.15), (-1.094, -0.2177, 7.165), (-0.3451, -0.3371, 7.169), (1.498e-07, -1.012, 7.187), (0.3451, -0.3371, 7.169), (1.094, -0.2177, 7.165), (0.5583, 0.319, 7.15), (0.6763, 1.068, 7.13), (9.239e-08, 0.2127, 9.871), (0.8058, 1.21, 5.795), (0.6653, 0.3171, 5.82), (0.4112, -0.4647, 5.842), (1.404e-07, -1.269, 5.864), (-1.304, -0.3225, 5.838), (-0.6653, 0.3171, 5.82), (3.855e-08, 0.8002, 5.807), (1.304, -0.3225, 5.838), (-0.4112, -0.4647, 5.842), (-0.8058, 1.21, 5.795), (0.2993, -0.2724, 7.227), (1.398e-07, -0.8582, 7.244), (-0.9491, -0.1689, 7.225), (-0.4843, 0.2966, 7.212), (6.566e-08, 0.6484, 7.202), (0.5866, 0.9464, 7.194), (0.9491, -0.1689, 7.225), (-0.2993, -0.2724, 7.227), (-0.5866, 0.9464, 7.194), (0.4843, 0.2966, 7.212), (-0.5597, -0.7167, 4.121), (1.614e-07, -1.812, 4.152), (-1.097, 1.563, 4.058), (-0.9056, 0.3475, 4.092), (0.9056, 0.3475, 4.092), (1.097, 1.563, 4.058), (0.5597, -0.7167, 4.121), (-1.775, -0.5231, 4.116), (2.275e-08, 1.005, 4.074), (1.775, -0.5231, 4.116), (8.237e-09, 0.577, 2.699), (-0.6476, 0.9061, 2.69), (-0.5347, 0.1887, 2.709), (-1.048, -0.3253, 2.724), (-0.3304, -0.4396, 2.727), (9.009e-08, -1.086, 2.745), (0.3304, -0.4396, 2.727), (1.048, -0.3253, 2.724), (0.5347, 0.1887, 2.709), (0.6476, 0.9061, 2.69), (1.192e-08, 0.01505, 2.714), (2.53e-08, 0.8892, 3.209), (-0.9909, 1.393, 3.195), (1.603, -0.4914, 3.247), (0.8181, 0.2951, 3.225), (-0.5056, -0.6663, 3.252), (1.505e-07, -1.656, 3.279), (-0.8181, 0.2951, 3.225), (0.9909, 1.393, 3.195), (0.5056, -0.6663, 3.252), (-1.603, -0.4914, 3.247)], [], [(113, 11, 10, 112), (115, 18, 17, 114), (117, 15, 14, 116), (118, 12, 11, 113), (119, 19, 18, 115), (120, 16, 15, 117), (121, 13, 12, 118), (112, 10, 19, 119), (114, 17, 16, 120), (116, 14, 13, 121), (11, 21, 20, 10), (18, 28, 27, 17), (15, 25, 24, 14), (12, 22, 21, 11), (19, 29, 28, 18), (16, 26, 25, 15), (13, 23, 22, 12), (10, 20, 29, 19), (17, 27, 26, 16), (14, 24, 23, 13), (92, 35, 34, 91), (94, 32, 31, 93), (96, 39, 38, 95), (97, 36, 35, 92), (98, 33, 32, 94), (99, 30, 39, 96), (100, 37, 36, 97), (91, 34, 33, 98), (93, 31, 30, 99), (95, 38, 37, 100), (32, 42, 41, 31), (39, 49, 48, 38), (36, 46, 45, 35), (33, 43, 42, 32), (30, 40, 49, 39), (37, 47, 46, 36), (34, 44, 43, 33), (31, 41, 40, 30), (38, 48, 47, 37), (35, 45, 44, 34), (71, 59, 58, 72), (73, 56, 55, 74), (75, 53, 52, 76), (77, 50, 59, 71), (78, 57, 56, 73), (79, 54, 53, 75), (80, 51, 50, 77), (72, 58, 57, 78), (74, 55, 54, 79), (76, 52, 51, 80), (81, 66, 65, 82), (83, 63, 62, 84), (85, 60, 69, 86), (87, 67, 66, 81), (88, 64, 63, 83), (89, 61, 60, 85), (90, 68, 67, 87), (82, 65, 64, 88), (84, 62, 61, 89), (86, 69, 68, 90), (63, 70, 62), (60, 70, 69), (67, 70, 66), (64, 70, 63), (61, 70, 60), (68, 70, 67), (65, 70, 64), (62, 70, 61), (69, 70, 68), (66, 70, 65), (42, 76, 80, 41), (45, 74, 79, 44), (48, 72, 78, 47), (41, 80, 77, 40), (44, 79, 75, 43), (47, 78, 73, 46), (40, 77, 71, 49), (43, 75, 76, 42), (46, 73, 74, 45), (49, 71, 72, 48), (59, 86, 90, 58), (52, 84, 89, 51), (55, 82, 88, 54), (58, 90, 87, 57), (51, 89, 85, 50), (54, 88, 83, 53), (57, 87, 81, 56), (50, 85, 86, 59), (53, 83, 84, 52), (56, 81, 82, 55), (28, 95, 100, 27), (21, 93, 99, 20), (24, 91, 98, 23), (27, 100, 97, 26), (20, 99, 96, 29), (23, 98, 94, 22), (26, 97, 92, 25), (29, 96, 95, 28), (22, 94, 93, 21), (25, 92, 91, 24), (5, 106, 107, 6), (2, 103, 104, 3), (9, 110, 101, 0), (6, 107, 108, 7), (3, 104, 105, 4), (0, 101, 102, 1), (7, 108, 109, 8), (4, 105, 106, 5), (1, 102, 103, 2), (8, 109, 110, 9), (110, 111, 101), (107, 111, 108), (104, 111, 105), (101, 111, 102), (108, 111, 109), (105, 111, 106), (102, 111, 103), (109, 111, 110), (106, 111, 107), (103, 111, 104), (4, 116, 121, 3), (7, 114, 120, 6), (0, 112, 119, 9), (3, 121, 118, 2), (6, 120, 117, 5), (9, 119, 115, 8), (2, 118, 113, 1), (5, 117, 116, 4), (8, 115, 114, 7), (1, 113, 112, 0)])
me_circle_006.polygons.foreach_set('use_smooth', [True] * 130)
_uv = me_circle_006.uv_layers.new(name='UVMap')
_uv.uv.foreach_set('vector', [0.0, 0.0, 0.0, 0.0, 0.0, 0.0, 0.0, 0.0, 0.0, 0.0, 0.0, 0.0, 0.0, 0.0, 0.0, 0.0, 0.0, 0.0, 0.0, 0.0, 0.0, 0.0, 0.0, 0.0, 0.0, 0.0, 0.0, 0.0, 0.0, 0.0, 0.0, 0.0, 0.0, 0.0, 0.0, 0.0, 0.0, 0.0, 0.0, 0.0, 0.0, 0.0, 0.0, 0.0, 0.0, 0.0, 0.0, 0.0, 0.0, 0.0, 0.0, 0.0, 0.0, 0.0, 0.0, 0.0, 0.0, 0.0, 0.0, 0.0, 0.0, 0.0, 0.0, 0.0, 0.0, 0.0, 0.0, 0.0, 0.0, 0.0, 0.0, 0.0, 0.0, 0.0, 0.0, 0.0, 0.0, 0.0, 0.0, 0.0, 0.0, 0.0, 0.0, 0.0, 0.0, 0.0, 0.0, 0.0, 0.0, 0.0, 0.0, 0.0, 0.0, 0.0, 0.0, 0.0, 0.0, 0.0, 0.0, 0.0, 0.0, 0.0, 0.0, 0.0, 0.0, 0.0, 0.0, 0.0, 0.0, 0.0, 0.0, 0.0, 0.0, 0.0, 0.0, 0.0, 0.0, 0.0, 0.0, 0.0, 0.0, 0.0, 0.0, 0.0, 0.0, 0.0, 0.0, 0.0, 0.0, 0.0, 0.0, 0.0, 0.0, 0.0, 0.0, 0.0, 0.0, 0.0, 0.0, 0.0, 0.0, 0.0, 0.0, 0.0, 0.0, 0.0, 0.0, 0.0, 0.0, 0.0, 0.0, 0.0, 0.0, 0.0, 0.0, 0.0, 0.0, 0.0, 0.0, 0.0, 0.0, 0.0, 0.0, 0.0, 0.0, 0.0, 0.0, 0.0, 0.0, 0.0, 0.0, 0.0, 0.0, 0.0, 0.0, 0.0, 0.0, 0.0, 0.0, 0.0, 0.0, 0.0, 0.0, 0.0, 0.0, 0.0, 0.0, 0.0, 0.0, 0.0, 0.0, 0.0, 0.0, 0.0, 0.0, 0.0, 0.0, 0.0, 0.0, 0.0, 0.0, 0.0, 0.0, 0.0, 0.0, 0.0, 0.0, 0.0, 0.0, 0.0, 0.0, 0.0, 0.0, 0.0, 0.0, 0.0, 0.0, 0.0, 0.0, 0.0, 0.0, 0.0, 0.0, 0.0, 0.0, 0.0, 0.0, 0.0, 0.0, 0.0, 0.0, 0.0, 0.0, 0.0, 0.0, 0.0, 0.0, 0.0, 0.0, 0.0, 0.0, 0.0, 0.0, 0.0, 0.0, 0.0, 0.0, 0.0, 0.0, 0.0, 0.0, 0.0, 0.0, 0.0, 0.0, 0.0, 0.0, 0.0, 0.0, 0.0, 0.0, 0.0, 0.0, 0.0, 0.0, 0.0, 0.0, 0.0, 0.0, 0.0, 0.0, 0.0, 0.0, 0.0, 0.0, 0.0, 0.0, 0.0, 0.0, 0.0, 0.0, 0.0, 0.0, 0.0, 0.0, 0.0, 0.0, 0.0, 0.0, 0.0, 0.0, 0.0, 0.0, 0.0, 0.0, 0.0, 0.0, 0.0, 0.0, 0.0, 0.0, 0.0, 0.0, 0.0, 0.0, 0.0, 0.0, 0.0, 0.0, 0.0, 0.0, 0.0, 0.0, 0.0, 0.0, 0.0, 0.0, 0.0, 0.0, 0.0, 0.0, 0.0, 0.0, 0.0, 0.0, 0.0, 0.0, 0.0, 0.0, 0.0, 0.0, 0.0, 0.0, 0.0, 0.0, 0.0, 0.0, 0.0, 0.0, 0.0, 0.0, 0.0, 0.0, 0.0, 0.0, 0.0, 0.0, 0.0, 0.0, 0.0, 0.0, 0.0, 0.0, 0.0, 0.0, 0.0, 0.0, 0.0, 0.0, 0.0, 0.0, 0.0, 0.0, 0.0, 0.0, 0.0, 0.0, 0.0, 0.0, 0.0, 0.0, 0.0, 0.0, 0.0, 0.0, 0.0, 0.0, 0.0, 0.0, 0.0, 0.0, 0.0, 0.0, 0.0, 0.0, 0.0, 0.0, 0.0, 0.0, 0.0, 0.0, 0.0, 0.0, 0.0, 0.0, 0.0, 0.0, 0.0, 0.0, 0.0, 0.0, 0.0, 0.0, 0.0, 0.0, 0.0, 0.0, 0.0, 0.0, 0.0, 0.0, 0.0, 0.0, 0.0, 0.0, 0.0, 0.0, 0.0, 0.0, 0.0, 0.0, 0.0, 0.0, 0.0, 0.0, 0.0, 0.0, 0.0, 0.0, 0.0, 0.0, 0.0, 0.0, 0.0, 0.0, 0.0, 0.0, 0.0, 0.0, 0.0, 0.0, 0.0, 0.0, 0.0, 0.0, 0.0, 0.0, 0.0, 0.0, 0.0, 0.0, 0.0, 0.0, 0.0, 0.0, 0.0, 0.0, 0.0, 0.0, 0.0, 0.0, 0.0, 0.0, 0.0, 0.0, 0.0, 0.0, 0.0, 0.0, 0.0, 0.0, 0.0, 0.0, 0.0, 0.0, 0.0, 0.0, 0.0, 0.0, 0.0, 0.0, 0.0, 0.0, 0.0, 0.0, 0.0, 0.0, 0.0, 0.0, 0.0, 0.0, 0.0, 0.0, 0.0, 0.0, 0.0, 0.0, 0.0, 0.0, 0.0, 0.0, 0.0, 0.0, 0.0, 0.0, 0.0, 0.0, 0.0, 0.0, 0.0, 0.0, 0.0, 0.0, 0.0, 0.0, 0.0, 0.0, 0.0, 0.0, 0.0, 0.0, 0.0, 0.0, 0.0, 0.0, 0.0, 0.0, 0.0, 0.0, 0.0, 0.0, 0.0, 0.0, 0.0, 0.0, 0.0, 0.0, 0.0, 0.0, 0.0, 0.0, 0.0, 0.0, 0.0, 0.0, 0.0, 0.0, 0.0, 0.0, 0.0, 0.0, 0.0, 0.0, 0.0, 0.0, 0.0, 0.0, 0.0, 0.0, 0.0, 0.0, 0.0, 0.0, 0.0, 0.0, 0.0, 0.0, 0.0, 0.0, 0.0, 0.0, 0.0, 0.0, 0.0, 0.0, 0.0, 0.0, 0.0, 0.0, 0.0, 0.0, 0.0, 0.0, 0.0, 0.0, 0.0, 0.0, 0.0, 0.0, 0.0, 0.0, 0.0, 0.0, 0.0, 0.0, 0.0, 0.0, 0.0, 0.0, 0.0, 0.0, 0.0, 0.0, 0.0, 0.0, 0.0, 0.0, 0.0, 0.0, 0.0, 0.0, 0.0, 0.0, 0.0, 0.0, 0.0, 0.0, 0.0, 0.0, 0.0, 0.0, 0.0, 0.0, 0.0, 0.0, 0.0, 0.0, 0.0, 0.0, 0.0, 0.0, 0.0, 0.0, 0.0, 0.0, 0.0, 0.0, 0.0, 0.0, 0.0, 0.0, 0.0, 0.0, 0.0, 0.0, 0.0, 0.0, 0.0, 0.0, 0.0, 0.0, 0.0, 0.0, 0.0, 0.0, 0.0, 0.0, 0.0, 0.0, 0.0, 0.0, 0.0, 0.0, 0.0, 0.0, 0.0, 0.0, 0.0, 0.0, 0.0, 0.0, 0.0, 0.0, 0.0, 0.0, 0.0, 0.0, 0.0, 0.0, 0.0, 0.0, 0.0, 0.0, 0.0, 0.0, 0.0, 0.0, 0.0, 0.0, 0.0, 0.0, 0.0, 0.0, 0.0, 0.0, 0.0, 0.0, 0.0, 0.0, 0.0, 0.0, 0.0, 0.0, 0.0, 0.0, 0.0, 0.0, 0.0, 0.0, 0.0, 0.0, 0.0, 0.0, 0.0, 0.0, 0.0, 0.0, 0.0, 0.0, 0.0, 0.0, 0.0, 0.0, 0.0, 0.0, 0.0, 0.0, 0.0, 0.0, 0.0, 0.0, 0.0, 0.0, 0.0, 0.0, 0.0, 0.0, 0.0, 0.0, 0.0, 0.0, 0.0, 0.0, 0.0, 0.0, 0.0, 0.0, 0.0, 0.0, 0.0, 0.0, 0.0, 0.0, 0.0, 0.0, 0.0, 0.0, 0.0, 0.0, 0.0, 0.0, 0.0, 0.0, 0.0, 0.0, 0.0, 0.0, 0.0, 0.0, 0.0, 0.0, 0.0, 0.0, 0.0, 0.0, 0.0, 0.0, 0.0, 0.0, 0.0, 0.0, 0.0, 0.0, 0.0, 0.0, 0.0, 0.0, 0.0, 0.0, 0.0, 0.0, 0.0, 0.0, 0.0, 0.0, 0.0, 0.0, 0.0, 0.0, 0.0, 0.0, 0.0, 0.0, 0.0, 0.0, 0.0, 0.0, 0.0, 0.0, 0.0, 0.0, 0.0, 0.0, 0.0, 0.0, 0.0, 0.0, 0.0, 0.0, 0.0, 0.0, 0.0, 0.0, 0.0, 0.0, 0.0, 0.0, 0.0, 0.0, 0.0, 0.0, 0.0, 0.0, 0.0, 0.0, 0.0, 0.0, 0.0, 0.0, 0.0, 0.0, 0.0, 0.0, 0.0, 0.0, 0.0, 0.0, 0.0, 0.0, 0.0, 0.0, 0.0, 0.0, 0.0, 0.0, 0.0, 0.0, 0.0, 0.0, 0.0, 0.0, 0.0, 0.0, 0.0, 0.0, 0.0, 0.0, 0.0, 0.0, 0.0, 0.0, 0.0, 0.0, 0.0, 0.0, 0.0, 0.0, 0.0, 0.0, 0.0, 0.0, 0.0, 0.0, 0.0, 0.0, 0.0, 0.0, 0.0, 0.0, 0.0, 0.0, 0.0, 0.0, 0.0, 0.0, 0.0, 0.0, 0.0, 0.0, 0.0, 0.0, 0.0, 0.0, 0.0, 0.0, 0.0, 0.0, 0.0, 0.0, 0.0, 0.0, 0.0, 0.0, 0.0, 0.0, 0.0, 0.0, 0.0, 0.0, 0.0, 0.0, 0.0, 0.0, 0.0, 0.0, 0.0, 0.0, 0.0, 0.0, 0.0, 0.0, 0.0, 0.0, 0.0, 0.0, 0.0, 0.0, 0.0, 0.0, 0.0, 0.0, 0.0, 0.0, 0.0, 0.0, 0.0, 0.0, 0.0, 0.0, 0.0, 0.0, 0.0, 0.0, 0.0, 0.0, 0.0, 0.0, 0.0, 0.0, 0.0, 0.0, 0.0, 0.0, 0.0, 0.0, 0.0, 0.0, 0.0, 0.0, 0.0, 0.0, 0.0, 0.0, 0.0, 0.0, 0.0, 0.0, 0.0, 0.0, 0.0, 0.0, 0.0, 0.0, 0.0, 0.0, 0.0, 0.0, 0.0, 0.0, 0.0, 0.0, 0.0, 0.0, 0.0, 0.0, 0.0, 0.0, 0.0, 0.0, 0.0])
me_circle_006.use_remesh_fix_poles = True
me_circle_006.use_remesh_preserve_attributes = False
me_circle_006.update()
me_cylinder_005 = bpy.data.meshes.new('Cylinder.005')
me_cylinder_005.from_pydata([(-1.359e-09, 0.4391, -2.992), (-5.1e-09, 0.2637, 3.784), (0.2605, 0.3545, -2.992), (0.1691, 0.2087, 3.784), (0.4215, 0.1329, -2.992), (0.2735, 0.06494, 3.784), (0.4215, -0.141, -2.992), (0.2735, -0.1128, 3.784), (0.2605, -0.3626, -2.992), (0.1691, -0.2566, 3.784), (-4.01e-08, -0.4473, -2.992), (-3.024e-08, -0.3115, 3.784), (-0.2605, -0.3626, -2.992), (-0.1691, -0.2566, 3.784), (-0.4215, -0.141, -2.992), (-0.2735, -0.1128, 3.784), (-0.4215, 0.1329, -2.992), (-0.2735, 0.06494, 3.784), (-0.2605, 0.3545, -2.992), (-0.1691, 0.2087, 3.784), (-5.1e-09, 0.2637, 3.639), (0.1691, 0.2087, 3.639), (0.2735, 0.06494, 3.639), (0.2735, -0.1128, 3.639), (0.1691, -0.2566, 3.639), (-3.024e-08, -0.3115, 3.639), (-0.1691, -0.2566, 3.639), (-0.2735, -0.1128, 3.639), (-0.2735, 0.06494, 3.639), (-0.1691, 0.2087, 3.639), (0.2605, 0.3545, -2.445), (0.4215, 0.1329, -2.445), (0.4215, -0.141, -2.445), (0.2605, -0.3626, -2.445), (-4.01e-08, -0.4473, -2.445), (-0.2605, -0.3626, -2.445), (-0.4215, -0.141, -2.445), (-0.4215, 0.1329, -2.445), (-0.2605, 0.3545, -2.445), (-1.359e-09, 0.4391, -2.445), (-4.383e-09, 0.1828, 1.891), (0.1929, 0.1204, 1.898), (0.3121, -0.04277, 1.914), (0.3121, -0.2445, 1.935), (0.1929, -0.4077, 1.952), (-3.307e-08, -0.47, 1.958), (-0.1929, -0.4077, 1.952), (-0.3121, -0.2445, 1.935), (-0.3121, -0.04277, 1.914), (-0.1929, 0.1204, 1.898), (0.2173, 0.2024, 0.8859), (0.3516, 0.0185, 0.8672), (0.3516, -0.2088, 0.8442), (0.2173, -0.3927, 0.8256), (-3.542e-08, -0.463, 0.8184), (-0.2173, -0.3927, 0.8256), (-0.3516, -0.2088, 0.8442), (-0.3516, 0.0185, 0.8672), (-0.2173, 0.2024, 0.8859), (-3.102e-09, 0.2727, 0.893)], [], [(20, 1, 3, 21), (21, 3, 5, 22), (22, 5, 7, 23), (23, 7, 9, 24), (24, 9, 11, 25), (25, 11, 13, 26), (26, 13, 15, 27), (27, 15, 17, 28), (3, 1, 19, 17, 15, 13, 11, 9, 7, 5), (28, 17, 19, 29), (29, 19, 1, 20), (0, 2, 4, 6, 8, 10, 12, 14, 16, 18), (49, 29, 20, 40), (48, 28, 29, 49), (47, 27, 28, 48), (46, 26, 27, 47), (45, 25, 26, 46), (44, 24, 25, 45), (43, 23, 24, 44), (42, 22, 23, 43), (41, 21, 22, 42), (40, 20, 21, 41), (0, 39, 30, 2), (2, 30, 31, 4), (4, 31, 32, 6), (6, 32, 33, 8), (8, 33, 34, 10), (10, 34, 35, 12), (12, 35, 36, 14), (14, 36, 37, 16), (16, 37, 38, 18), (18, 38, 39, 0), (59, 40, 41, 50), (50, 41, 42, 51), (51, 42, 43, 52), (52, 43, 44, 53), (53, 44, 45, 54), (54, 45, 46, 55), (55, 46, 47, 56), (56, 47, 48, 57), (57, 48, 49, 58), (58, 49, 40, 59), (38, 58, 59, 39), (37, 57, 58, 38), (36, 56, 57, 37), (35, 55, 56, 36), (34, 54, 55, 35), (33, 53, 54, 34), (32, 52, 53, 33), (31, 51, 52, 32), (30, 50, 51, 31), (39, 59, 50, 30)])
me_cylinder_005.polygons.foreach_set('use_smooth', [True] * 52)
_uv = me_cylinder_005.uv_layers.new(name='UVMap')
_uv.uv.foreach_set('vector', [1.0, 0.9829, 1.0, 1.0, 0.9, 1.0, 0.9, 0.9829, 0.9, 0.9829, 0.9, 1.0, 0.8, 1.0, 0.8, 0.9829, 0.8, 0.9829, 0.8, 1.0, 0.7, 1.0, 0.7, 0.9829, 0.7, 0.9829, 0.7, 1.0, 0.6, 1.0, 0.6, 0.9829, 0.6, 0.9829, 0.6, 1.0, 0.5, 1.0, 0.5, 0.9829, 0.5, 0.9829, 0.5, 1.0, 0.4, 1.0, 0.4, 0.9829, 0.4, 0.9829, 0.4, 1.0, 0.3, 1.0, 0.3, 0.9829, 0.3, 0.9829, 0.3, 1.0, 0.2, 1.0, 0.2, 0.9829, 0.3911, 0.4442, 0.25, 0.49, 0.1089, 0.4442, 0.02175, 0.3242, 0.02175, 0.1758, 0.1089, 0.05584, 0.25, 0.01, 0.3911, 0.05584, 0.4783, 0.1758, 0.4783, 0.3242, 0.2, 0.9829, 0.2, 1.0, 0.1, 1.0, 0.1, 0.9829, 0.1, 0.9829, 0.1, 1.0, -7.451e-08, 1.0, -7.451e-08, 0.9829, 0.75, 0.49, 0.8911, 0.4442, 0.9783, 0.3242, 0.9783, 0.1758, 0.8911, 0.05584, 0.75, 0.01, 0.6089, 0.05584, 0.5217, 0.1758, 0.5217, 0.3242, 0.6089, 0.4442, 0.1, 0.8592, 0.1, 0.9829, -7.451e-08, 0.9829, -7.451e-08, 0.8592, 0.2, 0.8592, 0.2, 0.9829, 0.1, 0.9829, 0.1, 0.8592, 0.3, 0.8592, 0.3, 0.9829, 0.2, 0.9829, 0.2, 0.8592, 0.4, 0.8592, 0.4, 0.9829, 0.3, 0.9829, 0.3, 0.8592, 0.5, 0.8592, 0.5, 0.9829, 0.4, 0.9829, 0.4, 0.8592, 0.6, 0.8592, 0.6, 0.9829, 0.5, 0.9829, 0.5, 0.8592, 0.7, 0.8592, 0.7, 0.9829, 0.6, 0.9829, 0.6, 0.8592, 0.8, 0.8592, 0.8, 0.9829, 0.7, 0.9829, 0.7, 0.8592, 0.9, 0.8592, 0.9, 0.9829, 0.8, 0.9829, 0.8, 0.8592, 1.0, 0.8592, 1.0, 0.9829, 0.9, 0.9829, 0.9, 0.8592, 1.0, 0.5, 1.0, 0.542, 0.9, 0.542, 0.9, 0.5, 0.9, 0.5, 0.9, 0.542, 0.8, 0.542, 0.8, 0.5, 0.8, 0.5, 0.8, 0.542, 0.7, 0.542, 0.7, 0.5, 0.7, 0.5, 0.7, 0.542, 0.6, 0.542, 0.6, 0.5, 0.6, 0.5, 0.6, 0.542, 0.5, 0.542, 0.5, 0.5, 0.5, 0.5, 0.5, 0.542, 0.4, 0.542, 0.4, 0.5, 0.4, 0.5, 0.4, 0.542, 0.3, 0.542, 0.3, 0.5, 0.3, 0.5, 0.3, 0.542, 0.2, 0.542, 0.2, 0.5, 0.2, 0.5, 0.2, 0.542, 0.1, 0.542, 0.1, 0.5, 0.1, 0.5, 0.1, 0.542, -7.451e-08, 0.542, -7.451e-08, 0.5, 1.0, 0.7816, 1.0, 0.8592, 0.9, 0.8592, 0.9, 0.7816, 0.9, 0.7816, 0.9, 0.8592, 0.8, 0.8592, 0.8, 0.7816, 0.8, 0.7816, 0.8, 0.8592, 0.7, 0.8592, 0.7, 0.7816, 0.7, 0.7816, 0.7, 0.8592, 0.6, 0.8592, 0.6, 0.7816, 0.6, 0.7816, 0.6, 0.8592, 0.5, 0.8592, 0.5, 0.7816, 0.5, 0.7816, 0.5, 0.8592, 0.4, 0.8592, 0.4, 0.7816, 0.4, 0.7816, 0.4, 0.8592, 0.3, 0.8592, 0.3, 0.7816, 0.3, 0.7816, 0.3, 0.8592, 0.2, 0.8592, 0.2, 0.7816, 0.2, 0.7816, 0.2, 0.8592, 0.1, 0.8592, 0.1, 0.7816, 0.1, 0.7816, 0.1, 0.8592, -7.451e-08, 0.8592, -7.451e-08, 0.7816, 0.1, 0.542, 0.1, 0.7816, -7.451e-08, 0.7816, -7.451e-08, 0.542, 0.2, 0.542, 0.2, 0.7816, 0.1, 0.7816, 0.1, 0.542, 0.3, 0.542, 0.3, 0.7816, 0.2, 0.7816, 0.2, 0.542, 0.4, 0.542, 0.4, 0.7816, 0.3, 0.7816, 0.3, 0.542, 0.5, 0.542, 0.5, 0.7816, 0.4, 0.7816, 0.4, 0.542, 0.6, 0.542, 0.6, 0.7816, 0.5, 0.7816, 0.5, 0.542, 0.7, 0.542, 0.7, 0.7816, 0.6, 0.7816, 0.6, 0.542, 0.8, 0.542, 0.8, 0.7816, 0.7, 0.7816, 0.7, 0.542, 0.9, 0.542, 0.9, 0.7816, 0.8, 0.7816, 0.8, 0.542, 1.0, 0.542, 1.0, 0.7816, 0.9, 0.7816, 0.9, 0.542])
me_cylinder_005.use_remesh_fix_poles = True
me_cylinder_005.use_remesh_preserve_attributes = False
me_cylinder_005.update()
me_circle_007 = bpy.data.meshes.new('Circle.007')
me_circle_007.from_pydata([(1.924e-08, 1.158, 2.809), (-1.331, 1.834, 2.79), (-1.099, 0.3598, 2.831), (-2.154, -0.6966, 2.86), (-0.6791, -0.9315, 2.866), (1.874e-07, -2.261, 2.903), (0.6791, -0.9315, 2.866), (2.154, -0.6966, 2.86), (1.099, 0.3598, 2.831), (1.331, 1.834, 2.79), (2.813e-08, 0.6235, 4.172), (-0.654, 0.9558, 4.163), (-0.5399, 0.2314, 4.183), (-1.058, -0.2877, 4.198), (-0.3337, -0.4031, 4.201), (1.108e-07, -1.056, 4.219), (0.3337, -0.4031, 4.201), (1.058, -0.2877, 4.198), (0.5399, 0.2314, 4.183), (0.654, 0.9558, 4.163), (2.133e-08, 1.003, 4.542), (-1.098, 1.561, 4.526), (-0.9066, 0.345, 4.56), (-1.777, -0.5265, 4.584), (-0.5603, -0.7203, 4.589), (1.601e-07, -1.817, 4.619), (0.5603, -0.7203, 4.589), (1.777, -0.5265, 4.584), (0.9066, 0.345, 4.56), (1.098, 1.561, 4.526), (6.01e-08, 0.5559, 5.994), (-0.5258, 0.823, 5.987), (-0.4341, 0.2406, 6.003), (-0.8507, -0.1767, 6.014), (-0.2683, -0.2695, 6.017), (1.266e-07, -0.7945, 6.031), (0.2683, -0.2695, 6.017), (0.8507, -0.1767, 6.014), (0.4341, 0.2406, 6.003), (0.5258, 0.823, 5.987), (3.442e-08, 0.8276, 6.088), (-0.8464, 1.258, 6.076), (-0.6988, 0.3201, 6.102), (-1.369, -0.3517, 6.121), (-0.4319, -0.5011, 6.125), (1.414e-07, -1.346, 6.148), (0.4319, -0.5011, 6.125), (1.369, -0.3517, 6.121), (0.6988, 0.3201, 6.102), (0.8464, 1.258, 6.076), (6.861e-08, 0.4545, 7.321), (-0.3615, 0.6381, 7.316), (-0.2984, 0.2377, 7.327), (-0.5849, -0.04915, 7.335), (-0.1844, -0.1129, 7.337), (1.143e-07, -0.4739, 7.347), (0.1844, -0.1129, 7.337), (0.5849, -0.04915, 7.335), (0.2984, 0.2377, 7.327), (0.3615, 0.6381, 7.316), (6.418e-08, 0.7003, 7.346), (-0.6509, 1.031, 7.337), (-0.5374, 0.31, 7.357), (-1.053, -0.2067, 7.371), (-0.3321, -0.3216, 7.374), (1.465e-07, -0.9716, 7.392), (0.3321, -0.3216, 7.374), (1.053, -0.2067, 7.371), (0.5374, 0.31, 7.357), (0.6509, 1.031, 7.337), (9.123e-08, 0.2076, 9.976), (0.7756, 1.167, 6.331), (0.6403, 0.3081, 6.355), (0.3957, -0.4444, 6.375), (1.374e-07, -1.219, 6.397), (-1.255, -0.3075, 6.372), (-0.6403, 0.3081, 6.355), (3.942e-08, 0.7731, 6.342), (1.255, -0.3075, 6.372), (-0.3957, -0.4444, 6.375), (-0.7756, 1.167, 6.331), (0.2881, -0.2593, 7.709), (1.369e-07, -0.8232, 7.725), (-0.9135, -0.1597, 7.706), (-0.4661, 0.2884, 7.694), (6.551e-08, 0.6269, 7.685), (0.5646, 0.9138, 7.677), (0.9135, -0.1597, 7.706), (-0.2881, -0.2593, 7.709), (-0.5646, 0.9138, 7.677), (0.4661, 0.2884, 7.694), (-0.5387, -0.687, 4.72), (1.576e-07, -1.741, 4.749), (-1.056, 1.507, 4.659), (-0.8716, 0.3373, 4.691), (0.8716, 0.3373, 4.691), (1.056, 1.507, 4.659), (0.5387, -0.687, 4.72), (-1.708, -0.5006, 4.715), (2.42e-08, 0.9704, 4.674), (1.708, -0.5006, 4.715), (1.024e-08, 0.5583, 2.721), (-0.6233, 0.875, 2.712), (-0.5146, 0.1845, 2.731), (-1.009, -0.3102, 2.745), (-0.318, -0.4202, 2.748), (8.902e-08, -1.043, 2.765), (0.318, -0.4202, 2.748), (1.009, -0.3102, 2.745), (0.5146, 0.1845, 2.731), (0.6233, 0.875, 2.712), (1.378e-08, 0.01738, 3.365), (2.666e-08, 0.8588, 3.841), (-0.9537, 1.343, 3.828), (1.543, -0.4701, 3.878), (0.7874, 0.2869, 3.857), (-0.4866, -0.6384, 3.883), (1.472e-07, -1.591, 3.909), (-0.7874, 0.2869, 3.857), (0.9537, 1.343, 3.828), (0.4866, -0.6384, 3.883), (-1.543, -0.4701, 3.878)], [], [(113, 11, 10, 112), (115, 18, 17, 114), (117, 15, 14, 116), (118, 12, 11, 113), (119, 19, 18, 115), (120, 16, 15, 117), (121, 13, 12, 118), (112, 10, 19, 119), (114, 17, 16, 120), (116, 14, 13, 121), (11, 21, 20, 10), (18, 28, 27, 17), (15, 25, 24, 14), (12, 22, 21, 11), (19, 29, 28, 18), (16, 26, 25, 15), (13, 23, 22, 12), (10, 20, 29, 19), (17, 27, 26, 16), (14, 24, 23, 13), (92, 35, 34, 91), (94, 32, 31, 93), (96, 39, 38, 95), (97, 36, 35, 92), (98, 33, 32, 94), (99, 30, 39, 96), (100, 37, 36, 97), (91, 34, 33, 98), (93, 31, 30, 99), (95, 38, 37, 100), (32, 42, 41, 31), (39, 49, 48, 38), (36, 46, 45, 35), (33, 43, 42, 32), (30, 40, 49, 39), (37, 47, 46, 36), (34, 44, 43, 33), (31, 41, 40, 30), (38, 48, 47, 37), (35, 45, 44, 34), (71, 59, 58, 72), (73, 56, 55, 74), (75, 53, 52, 76), (77, 50, 59, 71), (78, 57, 56, 73), (79, 54, 53, 75), (80, 51, 50, 77), (72, 58, 57, 78), (74, 55, 54, 79), (76, 52, 51, 80), (81, 66, 65, 82), (83, 63, 62, 84), (85, 60, 69, 86), (87, 67, 66, 81), (88, 64, 63, 83), (89, 61, 60, 85), (90, 68, 67, 87), (82, 65, 64, 88), (84, 62, 61, 89), (86, 69, 68, 90), (63, 70, 62), (60, 70, 69), (67, 70, 66), (64, 70, 63), (61, 70, 60), (68, 70, 67), (65, 70, 64), (62, 70, 61), (69, 70, 68), (66, 70, 65), (42, 76, 80, 41), (45, 74, 79, 44), (48, 72, 78, 47), (41, 80, 77, 40), (44, 79, 75, 43), (47, 78, 73, 46), (40, 77, 71, 49), (43, 75, 76, 42), (46, 73, 74, 45), (49, 71, 72, 48), (59, 86, 90, 58), (52, 84, 89, 51), (55, 82, 88, 54), (58, 90, 87, 57), (51, 89, 85, 50), (54, 88, 83, 53), (57, 87, 81, 56), (50, 85, 86, 59), (53, 83, 84, 52), (56, 81, 82, 55), (28, 95, 100, 27), (21, 93, 99, 20), (24, 91, 98, 23), (27, 100, 97, 26), (20, 99, 96, 29), (23, 98, 94, 22), (26, 97, 92, 25), (29, 96, 95, 28), (22, 94, 93, 21), (25, 92, 91, 24), (5, 106, 107, 6), (2, 103, 104, 3), (9, 110, 101, 0), (6, 107, 108, 7), (3, 104, 105, 4), (0, 101, 102, 1), (7, 108, 109, 8), (4, 105, 106, 5), (1, 102, 103, 2), (8, 109, 110, 9), (110, 111, 101), (107, 111, 108), (104, 111, 105), (101, 111, 102), (108, 111, 109), (105, 111, 106), (102, 111, 103), (109, 111, 110), (106, 111, 107), (103, 111, 104), (4, 116, 121, 3), (7, 114, 120, 6), (0, 112, 119, 9), (3, 121, 118, 2), (6, 120, 117, 5), (9, 119, 115, 8), (2, 118, 113, 1), (5, 117, 116, 4), (8, 115, 114, 7), (1, 113, 112, 0)])
me_circle_007.polygons.foreach_set('use_smooth', [True] * 130)
_uv = me_circle_007.uv_layers.new(name='UVMap')
_uv.uv.foreach_set('vector', [0.0, 0.0, 0.0, 0.0, 0.0, 0.0, 0.0, 0.0, 0.0, 0.0, 0.0, 0.0, 0.0, 0.0, 0.0, 0.0, 0.0, 0.0, 0.0, 0.0, 0.0, 0.0, 0.0, 0.0, 0.0, 0.0, 0.0, 0.0, 0.0, 0.0, 0.0, 0.0, 0.0, 0.0, 0.0, 0.0, 0.0, 0.0, 0.0, 0.0, 0.0, 0.0, 0.0, 0.0, 0.0, 0.0, 0.0, 0.0, 0.0, 0.0, 0.0, 0.0, 0.0, 0.0, 0.0, 0.0, 0.0, 0.0, 0.0, 0.0, 0.0, 0.0, 0.0, 0.0, 0.0, 0.0, 0.0, 0.0, 0.0, 0.0, 0.0, 0.0, 0.0, 0.0, 0.0, 0.0, 0.0, 0.0, 0.0, 0.0, 0.0, 0.0, 0.0, 0.0, 0.0, 0.0, 0.0, 0.0, 0.0, 0.0, 0.0, 0.0, 0.0, 0.0, 0.0, 0.0, 0.0, 0.0, 0.0, 0.0, 0.0, 0.0, 0.0, 0.0, 0.0, 0.0, 0.0, 0.0, 0.0, 0.0, 0.0, 0.0, 0.0, 0.0, 0.0, 0.0, 0.0, 0.0, 0.0, 0.0, 0.0, 0.0, 0.0, 0.0, 0.0, 0.0, 0.0, 0.0, 0.0, 0.0, 0.0, 0.0, 0.0, 0.0, 0.0, 0.0, 0.0, 0.0, 0.0, 0.0, 0.0, 0.0, 0.0, 0.0, 0.0, 0.0, 0.0, 0.0, 0.0, 0.0, 0.0, 0.0, 0.0, 0.0, 0.0, 0.0, 0.0, 0.0, 0.0, 0.0, 0.0, 0.0, 0.0, 0.0, 0.0, 0.0, 0.0, 0.0, 0.0, 0.0, 0.0, 0.0, 0.0, 0.0, 0.0, 0.0, 0.0, 0.0, 0.0, 0.0, 0.0, 0.0, 0.0, 0.0, 0.0, 0.0, 0.0, 0.0, 0.0, 0.0, 0.0, 0.0, 0.0, 0.0, 0.0, 0.0, 0.0, 0.0, 0.0, 0.0, 0.0, 0.0, 0.0, 0.0, 0.0, 0.0, 0.0, 0.0, 0.0, 0.0, 0.0, 0.0, 0.0, 0.0, 0.0, 0.0, 0.0, 0.0, 0.0, 0.0, 0.0, 0.0, 0.0, 0.0, 0.0, 0.0, 0.0, 0.0, 0.0, 0.0, 0.0, 0.0, 0.0, 0.0, 0.0, 0.0, 0.0, 0.0, 0.0, 0.0, 0.0, 0.0, 0.0, 0.0, 0.0, 0.0, 0.0, 0.0, 0.0, 0.0, 0.0, 0.0, 0.0, 0.0, 0.0, 0.0, 0.0, 0.0, 0.0, 0.0, 0.0, 0.0, 0.0, 0.0, 0.0, 0.0, 0.0, 0.0, 0.0, 0.0, 0.0, 0.0, 0.0, 0.0, 0.0, 0.0, 0.0, 0.0, 0.0, 0.0, 0.0, 0.0, 0.0, 0.0, 0.0, 0.0, 0.0, 0.0, 0.0, 0.0, 0.0, 0.0, 0.0, 0.0, 0.0, 0.0, 0.0, 0.0, 0.0, 0.0, 0.0, 0.0, 0.0, 0.0, 0.0, 0.0, 0.0, 0.0, 0.0, 0.0, 0.0, 0.0, 0.0, 0.0, 0.0, 0.0, 0.0, 0.0, 0.0, 0.0, 0.0, 0.0, 0.0, 0.0, 0.0, 0.0, 0.0, 0.0, 0.0, 0.0, 0.0, 0.0, 0.0, 0.0, 0.0, 0.0, 0.0, 0.0, 0.0, 0.0, 0.0, 0.0, 0.0, 0.0, 0.0, 0.0, 0.0, 0.0, 0.0, 0.0, 0.0, 0.0, 0.0, 0.0, 0.0, 0.0, 0.0, 0.0, 0.0, 0.0, 0.0, 0.0, 0.0, 0.0, 0.0, 0.0, 0.0, 0.0, 0.0, 0.0, 0.0, 0.0, 0.0, 0.0, 0.0, 0.0, 0.0, 0.0, 0.0, 0.0, 0.0, 0.0, 0.0, 0.0, 0.0, 0.0, 0.0, 0.0, 0.0, 0.0, 0.0, 0.0, 0.0, 0.0, 0.0, 0.0, 0.0, 0.0, 0.0, 0.0, 0.0, 0.0, 0.0, 0.0, 0.0, 0.0, 0.0, 0.0, 0.0, 0.0, 0.0, 0.0, 0.0, 0.0, 0.0, 0.0, 0.0, 0.0, 0.0, 0.0, 0.0, 0.0, 0.0, 0.0, 0.0, 0.0, 0.0, 0.0, 0.0, 0.0, 0.0, 0.0, 0.0, 0.0, 0.0, 0.0, 0.0, 0.0, 0.0, 0.0, 0.0, 0.0, 0.0, 0.0, 0.0, 0.0, 0.0, 0.0, 0.0, 0.0, 0.0, 0.0, 0.0, 0.0, 0.0, 0.0, 0.0, 0.0, 0.0, 0.0, 0.0, 0.0, 0.0, 0.0, 0.0, 0.0, 0.0, 0.0, 0.0, 0.0, 0.0, 0.0, 0.0, 0.0, 0.0, 0.0, 0.0, 0.0, 0.0, 0.0, 0.0, 0.0, 0.0, 0.0, 0.0, 0.0, 0.0, 0.0, 0.0, 0.0, 0.0, 0.0, 0.0, 0.0, 0.0, 0.0, 0.0, 0.0, 0.0, 0.0, 0.0, 0.0, 0.0, 0.0, 0.0, 0.0, 0.0, 0.0, 0.0, 0.0, 0.0, 0.0, 0.0, 0.0, 0.0, 0.0, 0.0, 0.0, 0.0, 0.0, 0.0, 0.0, 0.0, 0.0, 0.0, 0.0, 0.0, 0.0, 0.0, 0.0, 0.0, 0.0, 0.0, 0.0, 0.0, 0.0, 0.0, 0.0, 0.0, 0.0, 0.0, 0.0, 0.0, 0.0, 0.0, 0.0, 0.0, 0.0, 0.0, 0.0, 0.0, 0.0, 0.0, 0.0, 0.0, 0.0, 0.0, 0.0, 0.0, 0.0, 0.0, 0.0, 0.0, 0.0, 0.0, 0.0, 0.0, 0.0, 0.0, 0.0, 0.0, 0.0, 0.0, 0.0, 0.0, 0.0, 0.0, 0.0, 0.0, 0.0, 0.0, 0.0, 0.0, 0.0, 0.0, 0.0, 0.0, 0.0, 0.0, 0.0, 0.0, 0.0, 0.0, 0.0, 0.0, 0.0, 0.0, 0.0, 0.0, 0.0, 0.0, 0.0, 0.0, 0.0, 0.0, 0.0, 0.0, 0.0, 0.0, 0.0, 0.0, 0.0, 0.0, 0.0, 0.0, 0.0, 0.0, 0.0, 0.0, 0.0, 0.0, 0.0, 0.0, 0.0, 0.0, 0.0, 0.0, 0.0, 0.0, 0.0, 0.0, 0.0, 0.0, 0.0, 0.0, 0.0, 0.0, 0.0, 0.0, 0.0, 0.0, 0.0, 0.0, 0.0, 0.0, 0.0, 0.0, 0.0, 0.0, 0.0, 0.0, 0.0, 0.0, 0.0, 0.0, 0.0, 0.0, 0.0, 0.0, 0.0, 0.0, 0.0, 0.0, 0.0, 0.0, 0.0, 0.0, 0.0, 0.0, 0.0, 0.0, 0.0, 0.0, 0.0, 0.0, 0.0, 0.0, 0.0, 0.0, 0.0, 0.0, 0.0, 0.0, 0.0, 0.0, 0.0, 0.0, 0.0, 0.0, 0.0, 0.0, 0.0, 0.0, 0.0, 0.0, 0.0, 0.0, 0.0, 0.0, 0.0, 0.0, 0.0, 0.0, 0.0, 0.0, 0.0, 0.0, 0.0, 0.0, 0.0, 0.0, 0.0, 0.0, 0.0, 0.0, 0.0, 0.0, 0.0, 0.0, 0.0, 0.0, 0.0, 0.0, 0.0, 0.0, 0.0, 0.0, 0.0, 0.0, 0.0, 0.0, 0.0, 0.0, 0.0, 0.0, 0.0, 0.0, 0.0, 0.0, 0.0, 0.0, 0.0, 0.0, 0.0, 0.0, 0.0, 0.0, 0.0, 0.0, 0.0, 0.0, 0.0, 0.0, 0.0, 0.0, 0.0, 0.0, 0.0, 0.0, 0.0, 0.0, 0.0, 0.0, 0.0, 0.0, 0.0, 0.0, 0.0, 0.0, 0.0, 0.0, 0.0, 0.0, 0.0, 0.0, 0.0, 0.0, 0.0, 0.0, 0.0, 0.0, 0.0, 0.0, 0.0, 0.0, 0.0, 0.0, 0.0, 0.0, 0.0, 0.0, 0.0, 0.0, 0.0, 0.0, 0.0, 0.0, 0.0, 0.0, 0.0, 0.0, 0.0, 0.0, 0.0, 0.0, 0.0, 0.0, 0.0, 0.0, 0.0, 0.0, 0.0, 0.0, 0.0, 0.0, 0.0, 0.0, 0.0, 0.0, 0.0, 0.0, 0.0, 0.0, 0.0, 0.0, 0.0, 0.0, 0.0, 0.0, 0.0, 0.0, 0.0, 0.0, 0.0, 0.0, 0.0, 0.0, 0.0, 0.0, 0.0, 0.0, 0.0, 0.0, 0.0, 0.0, 0.0, 0.0, 0.0, 0.0, 0.0, 0.0, 0.0, 0.0, 0.0, 0.0, 0.0, 0.0, 0.0, 0.0, 0.0, 0.0, 0.0, 0.0, 0.0, 0.0, 0.0, 0.0, 0.0, 0.0, 0.0, 0.0, 0.0, 0.0, 0.0, 0.0, 0.0, 0.0, 0.0, 0.0, 0.0, 0.0, 0.0, 0.0, 0.0, 0.0, 0.0, 0.0, 0.0, 0.0, 0.0, 0.0, 0.0, 0.0, 0.0, 0.0, 0.0, 0.0, 0.0, 0.0, 0.0, 0.0, 0.0, 0.0, 0.0, 0.0, 0.0, 0.0, 0.0, 0.0, 0.0, 0.0, 0.0, 0.0, 0.0, 0.0, 0.0, 0.0, 0.0, 0.0, 0.0, 0.0, 0.0, 0.0, 0.0, 0.0, 0.0, 0.0, 0.0, 0.0, 0.0, 0.0, 0.0, 0.0, 0.0, 0.0, 0.0, 0.0, 0.0, 0.0, 0.0, 0.0, 0.0, 0.0, 0.0, 0.0, 0.0, 0.0, 0.0, 0.0, 0.0, 0.0, 0.0, 0.0, 0.0, 0.0, 0.0, 0.0, 0.0, 0.0, 0.0, 0.0, 0.0, 0.0, 0.0, 0.0, 0.0, 0.0, 0.0, 0.0, 0.0, 0.0, 0.0, 0.0, 0.0, 0.0, 0.0, 0.0, 0.0, 0.0, 0.0, 0.0, 0.0, 0.0, 0.0, 0.0, 0.0, 0.0, 0.0, 0.0, 0.0, 0.0, 0.0, 0.0, 0.0, 0.0, 0.0, 0.0, 0.0, 0.0, 0.0])
me_circle_007.use_remesh_fix_poles = True
me_circle_007.use_remesh_preserve_attributes = False
me_circle_007.update()
me_cone_004 = bpy.data.meshes.new('Cone.004')
me_cone_004.from_pydata([(0.1965, 1.269, -0.9875), (1.148, 0.5781, -0.9877), (0.7848, -0.5392, -0.9407), (-0.3904, -0.5387, -0.9116), (-0.754, 0.5789, -0.9405), (0.2464, 0.3375, 1.045), (0.0598, 2.06, -6.517), (1.942, 0.6933, -6.518), (1.224, -1.517, -6.425), (-1.101, -1.516, -6.367), (-1.821, 0.6949, -6.424), (0.1586, 0.2172, -2.497), (0.1068, 1.883, -4.616), (1.759, 0.6831, -4.616), (1.129, -1.258, -4.535), (-0.9126, -1.257, -4.484), (-1.544, 0.6845, -4.534), (0.1936, 0.2651, -1.086), (0.1517, 1.567, -2.801), (1.445, 0.6279, -2.801), (0.9517, -0.8913, -2.737), (-0.6463, -0.8906, -2.697), (-1.141, 0.629, -2.737), (0.2196, 0.3007, -0.03748)], [], [(0, 5, 1), (1, 5, 2), (2, 5, 3), (0, 1, 2, 3, 4), (3, 5, 4), (4, 5, 0), (6, 11, 7), (7, 11, 8), (8, 11, 9), (6, 7, 8, 9, 10), (9, 11, 10), (10, 11, 6), (12, 17, 13), (13, 17, 14), (14, 17, 15), (12, 13, 14, 15, 16), (15, 17, 16), (16, 17, 12), (18, 23, 19), (19, 23, 20), (20, 23, 21), (18, 19, 20, 21, 22), (21, 23, 22), (22, 23, 18)])
_uv = me_cone_004.uv_layers.new(name='UVMap')
_uv.uv.foreach_set('vector', [0.25, 0.49, 0.25, 0.25, 0.4783, 0.3242, 0.4783, 0.3242, 0.25, 0.25, 0.3911, 0.05584, 0.3911, 0.05584, 0.25, 0.25, 0.1089, 0.05584, 0.75, 0.49, 0.9783, 0.3242, 0.8911, 0.05584, 0.6089, 0.05584, 0.5217, 0.3242, 0.1089, 0.05584, 0.25, 0.25, 0.02175, 0.3242, 0.02175, 0.3242, 0.25, 0.25, 0.25, 0.49, 0.25, 0.49, 0.25, 0.25, 0.4783, 0.3242, 0.4783, 0.3242, 0.25, 0.25, 0.3911, 0.05584, 0.3911, 0.05584, 0.25, 0.25, 0.1089, 0.05584, 0.75, 0.49, 0.9783, 0.3242, 0.8911, 0.05584, 0.6089, 0.05584, 0.5217, 0.3242, 0.1089, 0.05584, 0.25, 0.25, 0.02175, 0.3242, 0.02175, 0.3242, 0.25, 0.25, 0.25, 0.49, 0.25, 0.49, 0.25, 0.25, 0.4783, 0.3242, 0.4783, 0.3242, 0.25, 0.25, 0.3911, 0.05584, 0.3911, 0.05584, 0.25, 0.25, 0.1089, 0.05584, 0.75, 0.49, 0.9783, 0.3242, 0.8911, 0.05584, 0.6089, 0.05584, 0.5217, 0.3242, 0.1089, 0.05584, 0.25, 0.25, 0.02175, 0.3242, 0.02175, 0.3242, 0.25, 0.25, 0.25, 0.49, 0.25, 0.49, 0.25, 0.25, 0.4783, 0.3242, 0.4783, 0.3242, 0.25, 0.25, 0.3911, 0.05584, 0.3911, 0.05584, 0.25, 0.25, 0.1089, 0.05584, 0.75, 0.49, 0.9783, 0.3242, 0.8911, 0.05584, 0.6089, 0.05584, 0.5217, 0.3242, 0.1089, 0.05584, 0.25, 0.25, 0.02175, 0.3242, 0.02175, 0.3242, 0.25, 0.25, 0.25, 0.49])
me_cone_004.use_remesh_fix_poles = True
me_cone_004.use_remesh_preserve_attributes = False
me_cone_004.update()
me_cone_003 = bpy.data.meshes.new('Cone.003')
me_cone_003.from_pydata([(0.1804, 1.247, -0.987), (1.131, 0.5561, -0.9871), (0.7688, -0.5612, -0.9402), (-0.4064, -0.5607, -0.911), (-0.7701, 0.5569, -0.94), (0.2304, 0.3155, 1.045), (0.04374, 2.038, -6.517), (1.926, 0.6713, -6.517), (1.208, -1.539, -6.424), (-1.117, -1.538, -6.367), (-1.837, 0.6729, -6.424), (0.1426, 0.1953, -2.496), (0.09078, 1.861, -4.615), (1.743, 0.6611, -4.615), (1.113, -1.28, -4.534), (-0.9286, -1.279, -4.483), (-1.56, 0.6625, -4.534), (0.1776, 0.2431, -1.085), (0.1356, 1.545, -2.8), (1.429, 0.6059, -2.8), (0.9356, -0.9133, -2.736), (-0.6623, -0.9126, -2.697), (-1.157, 0.607, -2.736), (0.2036, 0.2787, -0.03691)], [], [(0, 5, 1), (1, 5, 2), (2, 5, 3), (0, 1, 2, 3, 4), (3, 5, 4), (4, 5, 0), (6, 11, 7), (7, 11, 8), (8, 11, 9), (6, 7, 8, 9, 10), (9, 11, 10), (10, 11, 6), (12, 17, 13), (13, 17, 14), (14, 17, 15), (12, 13, 14, 15, 16), (15, 17, 16), (16, 17, 12), (18, 23, 19), (19, 23, 20), (20, 23, 21), (18, 19, 20, 21, 22), (21, 23, 22), (22, 23, 18)])
_uv = me_cone_003.uv_layers.new(name='UVMap')
_uv.uv.foreach_set('vector', [0.25, 0.49, 0.25, 0.25, 0.4783, 0.3242, 0.4783, 0.3242, 0.25, 0.25, 0.3911, 0.05584, 0.3911, 0.05584, 0.25, 0.25, 0.1089, 0.05584, 0.75, 0.49, 0.9783, 0.3242, 0.8911, 0.05584, 0.6089, 0.05584, 0.5217, 0.3242, 0.1089, 0.05584, 0.25, 0.25, 0.02175, 0.3242, 0.02175, 0.3242, 0.25, 0.25, 0.25, 0.49, 0.25, 0.49, 0.25, 0.25, 0.4783, 0.3242, 0.4783, 0.3242, 0.25, 0.25, 0.3911, 0.05584, 0.3911, 0.05584, 0.25, 0.25, 0.1089, 0.05584, 0.75, 0.49, 0.9783, 0.3242, 0.8911, 0.05584, 0.6089, 0.05584, 0.5217, 0.3242, 0.1089, 0.05584, 0.25, 0.25, 0.02175, 0.3242, 0.02175, 0.3242, 0.25, 0.25, 0.25, 0.49, 0.25, 0.49, 0.25, 0.25, 0.4783, 0.3242, 0.4783, 0.3242, 0.25, 0.25, 0.3911, 0.05584, 0.3911, 0.05584, 0.25, 0.25, 0.1089, 0.05584, 0.75, 0.49, 0.9783, 0.3242, 0.8911, 0.05584, 0.6089, 0.05584, 0.5217, 0.3242, 0.1089, 0.05584, 0.25, 0.25, 0.02175, 0.3242, 0.02175, 0.3242, 0.25, 0.25, 0.25, 0.49, 0.25, 0.49, 0.25, 0.25, 0.4783, 0.3242, 0.4783, 0.3242, 0.25, 0.25, 0.3911, 0.05584, 0.3911, 0.05584, 0.25, 0.25, 0.1089, 0.05584, 0.75, 0.49, 0.9783, 0.3242, 0.8911, 0.05584, 0.6089, 0.05584, 0.5217, 0.3242, 0.1089, 0.05584, 0.25, 0.25, 0.02175, 0.3242, 0.02175, 0.3242, 0.25, 0.25, 0.25, 0.49])
me_cone_003.use_remesh_fix_poles = True
me_cone_003.use_remesh_preserve_attributes = False
me_cone_003.update()
me_cube_001 = bpy.data.meshes.new('Cube.001')
me_cube_001.from_pydata([(-1.0, -1.0, -1.0), (-1.0, -1.0, 1.0), (-1.0, 1.0, -1.0), (-1.0, 1.0, 1.0), (1.0, -1.0, -1.0), (1.0, -1.0, 1.0), (1.0, 1.0, -1.0), (1.0, 1.0, 1.0)], [], [(0, 1, 3, 2), (2, 3, 7, 6), (6, 7, 5, 4), (4, 5, 1, 0), (2, 6, 4, 0), (7, 3, 1, 5)])
_uv = me_cube_001.uv_layers.new(name='UVMap')
_uv.uv.foreach_set('vector', [0.375, 0.0, 0.625, 0.0, 0.625, 0.25, 0.375, 0.25, 0.375, 0.25, 0.625, 0.25, 0.625, 0.5, 0.375, 0.5, 0.375, 0.5, 0.625, 0.5, 0.625, 0.75, 0.375, 0.75, 0.375, 0.75, 0.625, 0.75, 0.625, 1.0, 0.375, 1.0, 0.125, 0.5, 0.375, 0.5, 0.375, 0.75, 0.125, 0.75, 0.625, 0.5, 0.875, 0.5, 0.875, 0.75, 0.625, 0.75])
me_cube_001.use_remesh_fix_poles = True
me_cube_001.use_remesh_preserve_attributes = False
me_cube_001.update()

# ---- objects
ob_lod3 = bpy.data.objects.new('LOD3', me_cone_005)
ob_leaveslod0 = bpy.data.objects.new('LeavesLOD0', me_circle)
ob_trunklod0 = bpy.data.objects.new('TrunkLOD0', me_cylinder_002)
ob_snowlod0 = bpy.data.objects.new('SnowLOD0', me_circle_002)
ob_leaveslod2 = bpy.data.objects.new('LeavesLOD2', me_circle_006)
ob_trunklod2 = bpy.data.objects.new('TrunkLOD2', me_cylinder_005)
ob_snowlod1 = bpy.data.objects.new('SnowLOD1', me_circle_007)
ob_snowlod2 = bpy.data.objects.new('SnowLOD2', me_cone_004)
ob_leaveslod2_001 = bpy.data.objects.new('LeavesLOD2.001', me_cone_003)
ob_trunklod2_001 = bpy.data.objects.new('TrunkLOD2.001', me_cube_001)

# ---- transforms, parenting, visibility, modifiers, constraints
ob_lod3.location = (0.0, 0.0, 0.0)
ob_leaveslod0.location = (0.0, 0.0, 0.0)
_m = ob_leaveslod0.modifiers.new('Subdivision', 'SUBSURF')
_m.levels = 2
ob_trunklod0.location = (0.0, 0.0, 0.0)
ob_snowlod0.location = (0.0, 0.0, 0.0)
_m = ob_snowlod0.modifiers.new('Subdivision', 'SUBSURF')
_m.levels = 2
ob_leaveslod2.location = (0.0, 0.0, 0.0)
_m = ob_leaveslod2.modifiers.new('Subdivision', 'SUBSURF')
_m.levels = 2
_m = ob_leaveslod2.modifiers.new('Decimate', 'DECIMATE')
_m.ratio = 0.1
ob_trunklod2.location = (0.0, 0.0, 0.0)
_m = ob_trunklod2.modifiers.new('Decimate', 'DECIMATE')
_m.ratio = 0.1
ob_snowlod1.location = (0.0, 0.0, 0.0)
_m = ob_snowlod1.modifiers.new('Subdivision', 'SUBSURF')
_m.levels = 2
_m = ob_snowlod1.modifiers.new('Decimate', 'DECIMATE')
_m.ratio = 0.1
ob_snowlod2.location = (5.801e-17, -0.1626, 8.481)
ob_snowlod2.rotation_euler = (0.01327, -0.009689, 0.6307)
ob_snowlod2.scale = (0.886, 0.886, 0.886)
ob_leaveslod2_001.location = (1.028e-17, -0.1283, 8.131)
ob_leaveslod2_001.rotation_euler = (0.01327, -0.009689, 0.6307)
ob_leaveslod2_001.scale = (0.886, 0.886, 0.886)
ob_trunklod2_001.location = (0.0, 0.0, 0.0)
ob_trunklod2_001.scale = (0.3395, 0.3395, 3.531)

# ---- collection membership
scene.collection.objects.link(ob_lod3)
col_lod0.objects.link(ob_leaveslod0)
col_lod0.objects.link(ob_trunklod0)
col_lod0.objects.link(ob_snowlod0)
col_lod1.objects.link(ob_leaveslod2)
col_lod1.objects.link(ob_trunklod2)
col_lod1.objects.link(ob_snowlod1)
col_lod2.objects.link(ob_snowlod2)
col_lod2.objects.link(ob_leaveslod2_001)
col_lod2.objects.link(ob_trunklod2_001)

# ---- scene / render settings (as saved in the file)
scene.frame_start = 1; scene.frame_end = 250; scene.frame_set(1)
scene.render.engine = 'BLENDER_EEVEE_NEXT'
scene.cycles.use_denoising = False
scene.cycles.samples = 128
scene.cycles.sampling_pattern = 'TABULATED_SOBOL'
scene.cycles.use_adaptive_sampling = False
scene.cycles.use_light_tree = False
scene.view_settings.view_transform = 'Filmic'
bpy.context.view_layer.update()

# ---- added for rendering (the .blend has no active camera and no usable light): camera, sun
cam_auto = bpy.data.cameras.new('AutoCamera')
cam_auto.lens = 50.0
cam_auto.sensor_width = 36.0
cam_auto.clip_end = 1000.0
ob_auto_camera = bpy.data.objects.new('AutoCamera', cam_auto)
scene.collection.objects.link(ob_auto_camera)
ob_auto_camera.location = (18.9551, -22.3528, 20.3341)
ob_auto_camera.rotation_euler = (1.09748, -7.21219e-08, 0.694738)
scene.camera = ob_auto_camera
light_auto_sun = bpy.data.lights.new('AutoSun', 'SUN')
light_auto_sun.energy = 3.0
light_auto_sun.angle = 0.0523599
ob_auto_sun = bpy.data.objects.new('AutoSun', light_auto_sun)
scene.collection.objects.link(ob_auto_sun)
ob_auto_sun.rotation_euler = (0.872665, 0.174533, 0.523599)
bpy.context.view_layer.update()
